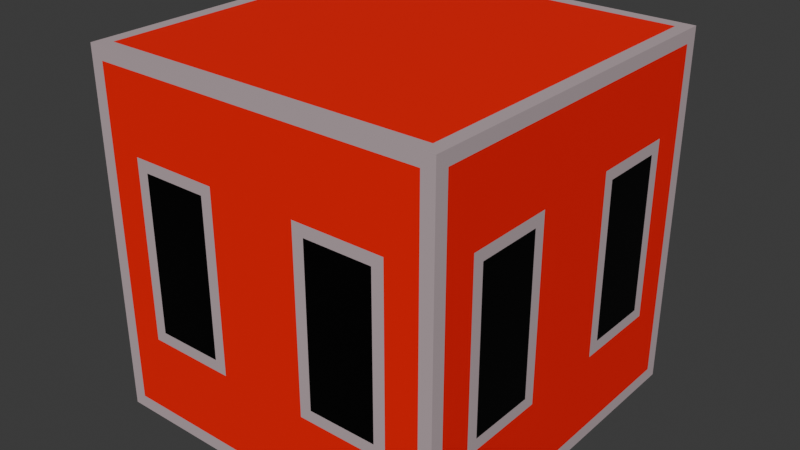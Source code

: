 # Source: building_piece.blend  (saved by Blender 4.0.36; exported with 4.5.12 LTS)
import bpy
from mathutils import Matrix  # noqa: F401  (used for matrix-valued properties, if any)

bpy.ops.wm.read_factory_settings(use_empty=True)
scene = bpy.context.scene
scene.name = 'Scene'

# ---- collections
col_collection = bpy.data.collections.new('Collection'); scene.collection.children.link(col_collection)

# ---- materials (node trees are filled in below, after node groups)
mat_glass_mat = bpy.data.materials.new('glass_mat')
mat_glass_mat.use_transparent_shadow = False
mat_frame_mat = bpy.data.materials.new('frame_mat')
mat_frame_mat.use_transparent_shadow = False
mat_main_wall_mat = bpy.data.materials.new('main_wall_mat')
mat_main_wall_mat.use_transparent_shadow = False

# ---- material node trees
mat_glass_mat.use_nodes = True; mat_glass_mat.node_tree.nodes.clear()
_N = mat_glass_mat.node_tree.nodes; _L = mat_glass_mat.node_tree.links
n0 = _N.new('ShaderNodeBsdfPrincipled'); n0.name = 'Principled BSDF'; n0.location = (10, 300)
n0.inputs[0].default_value = (0.0, 0.0, 0.0, 1.0)
n0.inputs[1].default_value = 0.622
n0.inputs[3].default_value = 1.45
n1 = _N.new('ShaderNodeOutputMaterial'); n1.name = 'Material Output'; n1.location = (300, 300)
_L.new(n0.outputs[0], n1.inputs[0])
n1.is_active_output = True
mat_frame_mat.use_nodes = True; mat_frame_mat.node_tree.nodes.clear()
_N = mat_frame_mat.node_tree.nodes; _L = mat_frame_mat.node_tree.links
n0 = _N.new('ShaderNodeBsdfPrincipled'); n0.name = 'Principled BSDF'; n0.location = (10, 300)
n0.inputs[0].default_value = (0.5314, 0.4267, 0.45, 1.0)
n0.inputs[3].default_value = 1.45
n1 = _N.new('ShaderNodeOutputMaterial'); n1.name = 'Material Output'; n1.location = (300, 300)
_L.new(n0.outputs[0], n1.inputs[0])
n1.is_active_output = True
mat_main_wall_mat.use_nodes = True; mat_main_wall_mat.node_tree.nodes.clear()
_N = mat_main_wall_mat.node_tree.nodes; _L = mat_main_wall_mat.node_tree.links
n0 = _N.new('ShaderNodeBsdfPrincipled'); n0.name = 'Principled BSDF'; n0.location = (10, 300)
n0.inputs[0].default_value = (1.0, 0.002625, 0.0, 1.0)
n0.inputs[3].default_value = 1.45
n1 = _N.new('ShaderNodeOutputMaterial'); n1.name = 'Material Output'; n1.location = (300, 300)
_L.new(n0.outputs[0], n1.inputs[0])
n1.is_active_output = True

# ---- world
world_world = bpy.data.worlds.new('World'); scene.world = world_world
world_world.use_nodes = True; world_world.node_tree.nodes.clear()
_N = world_world.node_tree.nodes; _L = world_world.node_tree.links
n0 = _N.new('ShaderNodeOutputWorld'); n0.name = 'World Output'; n0.location = (300, 300)
n1 = _N.new('ShaderNodeBackground'); n1.name = 'Background'; n1.location = (10, 300)
n1.inputs[0].default_value = (0.05088, 0.05088, 0.05088, 1.0)
_L.new(n1.outputs[0], n0.inputs[0])
n0.is_active_output = True
world_world.color = (0.05088, 0.05088, 0.05088)
world_world.use_sun_shadow = False
world_world.sun_shadow_jitter_overblur = 0.0

# ---- meshes
me_cube_001 = bpy.data.meshes.new('Cube.001')
me_cube_001.from_pydata([(-0.25, -0.5, 1.523e-09), (0.25, -0.5, 1.523e-09), (0.5, -0.25, 1.523e-09), (0.5, 0.25, 1.523e-09), (0.25, 0.5, 1.523e-09), (-0.25, 0.5, 1.523e-09), (-0.5, 0.25, 1.523e-09), (-0.5, -0.25, 1.523e-09), (-0.5, -0.25, 0.218), (-0.5, -0.25, -0.218), (-0.5, 0.25, -0.218), (-0.25, 0.5, 0.218), (-0.25, 0.5, -0.218), (0.25, 0.5, -0.218), (0.5, 0.25, 0.218), (0.5, 0.25, -0.218), (0.5, -0.25, -0.218), (0.25, -0.5, 0.218), (0.25, -0.5, -0.218), (-0.25, -0.5, -0.218), (-0.25, -0.5, 0.218), (0.5, -0.25, 0.218), (0.25, 0.5, 0.218), (-0.5, 0.25, 0.218), (-0.343, -0.5, 1.523e-09), (0.157, -0.5, 1.523e-09), (0.5, -0.343, 1.523e-09), (0.5, 0.157, 1.523e-09), (0.343, 0.5, 1.523e-09), (-0.157, 0.5, 1.523e-09), (-0.5, 0.343, 1.523e-09), (-0.5, -0.157, 1.523e-09), (-0.5, -0.157, 0.218), (-0.5, -0.343, 0.218), (-0.5, -0.25, 0.125), (-0.5, -0.157, -0.218), (-0.5, -0.343, -0.218), (-0.5, -0.25, -0.125), (-0.5, 0.343, -0.218), (-0.5, 0.157, -0.218), (-0.5, 0.25, -0.125), (-0.157, 0.5, 0.218), (-0.343, 0.5, 0.218), (-0.25, 0.5, 0.125), (-0.157, 0.5, -0.218), (-0.343, 0.5, -0.218), (-0.25, 0.5, -0.125), (0.343, 0.5, -0.218), (0.157, 0.5, -0.218), (0.25, 0.5, -0.125), (0.5, 0.157, 0.218), (0.5, 0.343, 0.218), (0.5, 0.25, 0.125), (0.5, 0.157, -0.218), (0.5, 0.343, -0.218), (0.5, 0.25, -0.125), (0.5, -0.343, -0.218), (0.5, -0.157, -0.218), (0.5, -0.25, -0.125), (0.157, -0.5, 0.218), (0.343, -0.5, 0.218), (0.25, -0.5, 0.125), (0.157, -0.5, -0.218), (0.343, -0.5, -0.218), (0.25, -0.5, -0.125), (-0.343, -0.5, -0.218), (-0.157, -0.5, -0.218), (-0.25, -0.5, -0.125), (-0.343, -0.5, 0.218), (-0.157, -0.5, 0.218), (-0.25, -0.5, 0.125), (0.5, -0.343, 0.218), (0.5, -0.157, 0.218), (0.5, -0.25, 0.125), (0.343, 0.5, 0.218), (0.157, 0.5, 0.218), (0.25, 0.5, 0.125), (-0.5, 0.343, 0.218), (-0.5, 0.157, 0.218), (-0.5, 0.25, 0.125), (-0.5, 0.343, 0.125), (0.343, 0.5, 0.125), (0.5, -0.343, 0.125), (-0.343, -0.5, 0.125), (0.157, -0.5, 0.125), (0.5, 0.157, 0.125), (-0.157, 0.5, 0.125), (-0.5, -0.157, 0.125), (-0.5, -0.157, -0.125), (-0.5, 0.343, -0.125), (-0.157, 0.5, -0.125), (0.343, 0.5, -0.125), (0.5, 0.157, -0.125), (0.5, -0.343, -0.125), (0.157, -0.5, -0.125), (-0.343, -0.5, -0.125), (-0.5, 0.157, 0.125), (-0.5, 0.157, 1.523e-09), (0.157, 0.5, 0.125), (0.157, 0.5, 1.523e-09), (0.5, -0.157, 0.125), (0.5, -0.157, 1.523e-09), (-0.157, -0.5, 0.125), (-0.157, -0.5, 1.523e-09), (-0.157, -0.5, -0.125), (0.343, -0.5, -0.125), (0.343, -0.5, 1.523e-09), (0.343, -0.5, 0.125), (0.5, -0.157, -0.125), (0.5, 0.343, -0.125), (0.5, 0.343, 1.523e-09), (0.5, 0.343, 0.125), (0.157, 0.5, -0.125), (-0.343, 0.5, -0.125), (-0.343, 0.5, 1.523e-09), (-0.343, 0.5, 0.125), (-0.5, 0.157, -0.125), (-0.5, -0.343, -0.125), (-0.5, -0.343, 1.523e-09), (-0.5, -0.343, 0.125)], [], [(119, 33, 8, 34), (117, 118, 7, 37), (116, 97, 6, 40), (115, 42, 11, 43), (113, 114, 5, 46), (112, 99, 4, 49), (111, 51, 14, 52), (109, 110, 3, 55), (108, 101, 2, 58), (107, 60, 17, 61), (105, 106, 1, 64), (104, 103, 0, 67), (102, 69, 20, 70), (100, 72, 21, 73), (98, 75, 22, 76), (96, 78, 23, 79), (97, 96, 79, 6), (6, 79, 80, 30), (79, 23, 77, 80), (99, 98, 76, 4), (4, 76, 81, 28), (76, 22, 74, 81), (101, 100, 73, 2), (2, 73, 82, 26), (73, 21, 71, 82), (103, 102, 70, 0), (0, 70, 83, 24), (70, 20, 68, 83), (66, 104, 67, 19), (63, 105, 64, 18), (106, 107, 61, 1), (1, 61, 84, 25), (61, 17, 59, 84), (57, 108, 58, 16), (54, 109, 55, 15), (110, 111, 52, 3), (3, 52, 85, 27), (52, 14, 50, 85), (48, 112, 49, 13), (45, 113, 46, 12), (114, 115, 43, 5), (5, 43, 86, 29), (43, 11, 41, 86), (39, 116, 40, 10), (36, 117, 37, 9), (118, 119, 34, 7), (7, 34, 87, 31), (34, 8, 32, 87), (9, 37, 88, 35), (37, 7, 31, 88), (10, 40, 89, 38), (40, 6, 30, 89), (12, 46, 90, 44), (46, 5, 29, 90), (13, 49, 91, 47), (49, 4, 28, 91), (15, 55, 92, 53), (55, 3, 27, 92), (16, 58, 93, 56), (58, 2, 26, 93), (18, 64, 94, 62), (64, 1, 25, 94), (19, 67, 95, 65), (67, 0, 24, 95)])
_uv = me_cube_001.uv_layers.new(name='UVMap')
_uv.uv.foreach_set('vector', [0.5312, 0.03926, 0.5545, 0.03926, 0.5545, 0.0625, 0.5312, 0.0625, 0.4688, 0.03926, 0.5, 0.03926, 0.5, 0.0625, 0.4688, 0.0625, 0.4688, 0.1643, 0.5, 0.1643, 0.5, 0.1875, 0.4688, 0.1875, 0.5312, 0.2893, 0.5545, 0.2893, 0.5545, 0.3125, 0.5312, 0.3125, 0.4688, 0.2893, 0.5, 0.2893, 0.5, 0.3125, 0.4688, 0.3125, 0.4688, 0.4143, 0.5, 0.4143, 0.5, 0.4375, 0.4688, 0.4375, 0.5312, 0.5393, 0.5545, 0.5393, 0.5545, 0.5625, 0.5312, 0.5625, 0.4688, 0.5393, 0.5, 0.5393, 0.5, 0.5625, 0.4688, 0.5625, 0.4688, 0.6643, 0.5, 0.6643, 0.5, 0.6875, 0.4688, 0.6875, 0.5312, 0.7893, 0.5545, 0.7893, 0.5545, 0.8125, 0.5312, 0.8125, 0.4688, 0.7893, 0.5, 0.7893, 0.5, 0.8125, 0.4688, 0.8125, 0.4688, 0.9143, 0.5, 0.9143, 0.5, 0.9375, 0.4688, 0.9375, 0.5312, 0.9143, 0.5545, 0.9143, 0.5545, 0.9375, 0.5312, 0.9375, 0.5312, 0.6643, 0.5545, 0.6643, 0.5545, 0.6875, 0.5312, 0.6875, 0.5312, 0.4143, 0.5545, 0.4143, 0.5545, 0.4375, 0.5312, 0.4375, 0.5312, 0.1643, 0.5545, 0.1643, 0.5545, 0.1875, 0.5312, 0.1875, 0.5, 0.1643, 0.5312, 0.1643, 0.5312, 0.1875, 0.5, 0.1875, 0.5, 0.1875, 0.5312, 0.1875, 0.5312, 0.2107, 0.5, 0.2107, 0.5312, 0.1875, 0.5545, 0.1875, 0.5545, 0.2107, 0.5312, 0.2107, 0.5, 0.4143, 0.5312, 0.4143, 0.5312, 0.4375, 0.5, 0.4375, 0.5, 0.4375, 0.5312, 0.4375, 0.5312, 0.4607, 0.5, 0.4607, 0.5312, 0.4375, 0.5545, 0.4375, 0.5545, 0.4607, 0.5312, 0.4607, 0.5, 0.6643, 0.5312, 0.6643, 0.5312, 0.6875, 0.5, 0.6875, 0.5, 0.6875, 0.5312, 0.6875, 0.5312, 0.7107, 0.5, 0.7107, 0.5312, 0.6875, 0.5545, 0.6875, 0.5545, 0.7107, 0.5312, 0.7107, 0.5, 0.9143, 0.5312, 0.9143, 0.5312, 0.9375, 0.5, 0.9375, 0.5, 0.9375, 0.5312, 0.9375, 0.5312, 0.9607, 0.5, 0.9607, 0.5312, 0.9375, 0.5545, 0.9375, 0.5545, 0.9607, 0.5312, 0.9607, 0.4455, 0.9143, 0.4688, 0.9143, 0.4688, 0.9375, 0.4455, 0.9375, 0.4455, 0.7893, 0.4688, 0.7893, 0.4688, 0.8125, 0.4455, 0.8125, 0.5, 0.7893, 0.5312, 0.7893, 0.5312, 0.8125, 0.5, 0.8125, 0.5, 0.8125, 0.5312, 0.8125, 0.5312, 0.8357, 0.5, 0.8357, 0.5312, 0.8125, 0.5545, 0.8125, 0.5545, 0.8357, 0.5312, 0.8357, 0.4455, 0.6643, 0.4688, 0.6643, 0.4688, 0.6875, 0.4455, 0.6875, 0.4455, 0.5393, 0.4688, 0.5393, 0.4688, 0.5625, 0.4455, 0.5625, 0.5, 0.5393, 0.5312, 0.5393, 0.5312, 0.5625, 0.5, 0.5625, 0.5, 0.5625, 0.5312, 0.5625, 0.5312, 0.5857, 0.5, 0.5857, 0.5312, 0.5625, 0.5545, 0.5625, 0.5545, 0.5857, 0.5312, 0.5857, 0.4455, 0.4143, 0.4688, 0.4143, 0.4688, 0.4375, 0.4455, 0.4375, 0.4455, 0.2893, 0.4688, 0.2893, 0.4688, 0.3125, 0.4455, 0.3125, 0.5, 0.2893, 0.5312, 0.2893, 0.5312, 0.3125, 0.5, 0.3125, 0.5, 0.3125, 0.5312, 0.3125, 0.5312, 0.3357, 0.5, 0.3357, 0.5312, 0.3125, 0.5545, 0.3125, 0.5545, 0.3357, 0.5312, 0.3357, 0.4455, 0.1643, 0.4688, 0.1643, 0.4688, 0.1875, 0.4455, 0.1875, 0.4455, 0.03926, 0.4688, 0.03926, 0.4688, 0.0625, 0.4455, 0.0625, 0.5, 0.03926, 0.5312, 0.03926, 0.5312, 0.0625, 0.5, 0.0625, 0.5, 0.0625, 0.5312, 0.0625, 0.5312, 0.08574, 0.5, 0.08574, 0.5312, 0.0625, 0.5545, 0.0625, 0.5545, 0.08574, 0.5312, 0.08574, 0.4455, 0.0625, 0.4688, 0.0625, 0.4688, 0.08574, 0.4455, 0.08574, 0.4688, 0.0625, 0.5, 0.0625, 0.5, 0.08574, 0.4688, 0.08574, 0.4455, 0.1875, 0.4688, 0.1875, 0.4688, 0.2107, 0.4455, 0.2107, 0.4688, 0.1875, 0.5, 0.1875, 0.5, 0.2107, 0.4688, 0.2107, 0.4455, 0.3125, 0.4688, 0.3125, 0.4688, 0.3357, 0.4455, 0.3357, 0.4688, 0.3125, 0.5, 0.3125, 0.5, 0.3357, 0.4688, 0.3357, 0.4455, 0.4375, 0.4688, 0.4375, 0.4688, 0.4607, 0.4455, 0.4607, 0.4688, 0.4375, 0.5, 0.4375, 0.5, 0.4607, 0.4688, 0.4607, 0.4455, 0.5625, 0.4688, 0.5625, 0.4688, 0.5857, 0.4455, 0.5857, 0.4688, 0.5625, 0.5, 0.5625, 0.5, 0.5857, 0.4688, 0.5857, 0.4455, 0.6875, 0.4688, 0.6875, 0.4688, 0.7107, 0.4455, 0.7107, 0.4688, 0.6875, 0.5, 0.6875, 0.5, 0.7107, 0.4688, 0.7107, 0.4455, 0.8125, 0.4688, 0.8125, 0.4688, 0.8357, 0.4455, 0.8357, 0.4688, 0.8125, 0.5, 0.8125, 0.5, 0.8357, 0.4688, 0.8357, 0.4455, 0.9375, 0.4688, 0.9375, 0.4688, 0.9607, 0.4455, 0.9607, 0.4688, 0.9375, 0.5, 0.9375, 0.5, 0.9607, 0.4688, 0.9607])
me_cube_001.materials.append(mat_glass_mat)
me_cube_001.update()
me_cube_002 = bpy.data.meshes.new('Cube.002')
me_cube_002.from_pydata([(-0.5, -0.5, -0.5), (-0.5, -0.5, 0.5), (-0.5, 0.5, -0.5), (-0.5, 0.5, 0.5), (0.5, -0.5, -0.5), (0.5, -0.5, 0.5), (0.5, 0.5, -0.5), (0.5, 0.5, 0.5), (-0.5, -7.617e-10, -0.5), (-0.5, -0.5, 1.523e-09), (-0.5, -7.617e-10, 0.5), (-0.5, 0.5, 1.523e-09), (0.0, 0.5, -0.5), (0.0, 0.5, 0.5), (0.5, 0.5, 1.523e-09), (0.5, -7.617e-10, -0.5), (0.5, -7.617e-10, 0.5), (0.5, -0.5, 1.523e-09), (0.0, -0.5, -0.5), (0.0, -0.5, 0.5), (-0.5, -0.25, -0.5), (-0.5, -0.5, 0.25), (-0.5, 0.25, 0.5), (-0.5, 0.5, -0.25), (-0.25, 0.5, -0.5), (0.25, 0.5, 0.5), (0.5, 0.5, -0.25), (0.5, 0.25, -0.5), (0.5, -0.25, 0.5), (0.5, -0.5, -0.25), (0.25, -0.5, -0.5), (-0.25, -0.5, 0.5), (-0.5, 0.25, -0.5), (-0.5, -0.5, -0.25), (-0.5, -0.25, 0.5), (-0.5, 0.5, 0.25), (0.25, 0.5, -0.5), (-0.25, 0.5, 0.5), (0.5, 0.5, 0.25), (0.5, -0.25, -0.5), (0.5, 0.25, 0.5), (0.5, -0.5, 0.25), (-0.25, -0.5, -0.5), (0.25, -0.5, 0.5), (-0.5, -0.25, 0.218), (-0.5, -0.25, -0.218), (-0.5, 0.25, -0.218), (-0.25, 0.5, 0.218), (-0.25, 0.5, -0.218), (0.25, 0.5, -0.218), (0.5, 0.25, 0.218), (0.5, 0.25, -0.218), (0.5, -0.25, -0.218), (0.25, -0.5, 0.218), (0.25, -0.5, -0.218), (-0.25, -0.5, -0.218), (-0.25, -0.5, 0.218), (0.5, -0.25, 0.218), (0.25, 0.5, 0.218), (-0.5, 0.25, 0.218), (-0.5, -0.375, -0.5), (-0.5, -0.5, 0.375), (-0.5, 0.375, 0.5), (-0.5, 0.5, -0.375), (-0.375, 0.5, -0.5), (0.375, 0.5, 0.5), (0.5, 0.5, -0.375), (0.5, 0.375, -0.5), (0.5, -0.375, 0.5), (0.5, -0.5, -0.375), (0.375, -0.5, -0.5), (-0.375, -0.5, 0.5), (-0.5, 0.125, -0.5), (-0.5, -0.5, -0.125), (-0.5, -0.125, 0.5), (-0.5, 0.5, 0.125), (0.125, 0.5, -0.5), (-0.125, 0.5, 0.5), (0.5, 0.5, 0.125), (0.5, -0.125, -0.5), (0.5, 0.125, 0.5), (0.5, -0.5, 0.125), (-0.125, -0.5, -0.5), (0.125, -0.5, 0.5), (-0.343, -0.5, 1.523e-09), (0.157, -0.5, 1.523e-09), (0.5, -0.343, 1.523e-09), (0.5, 0.157, 1.523e-09), (0.343, 0.5, 1.523e-09), (-0.157, 0.5, 1.523e-09), (-0.5, 0.343, 1.523e-09), (-0.5, -0.157, 1.523e-09), (-0.5, -0.125, -0.5), (-0.5, -0.5, 0.125), (-0.5, 0.125, 0.5), (-0.5, 0.5, -0.125), (-0.125, 0.5, -0.5), (0.125, 0.5, 0.5), (0.5, 0.5, -0.125), (0.5, 0.125, -0.5), (0.5, -0.125, 0.5), (0.5, -0.5, -0.125), (0.125, -0.5, -0.5), (-0.125, -0.5, 0.5), (-0.5, 0.375, -0.5), (-0.5, -0.5, -0.375), (-0.5, -0.375, 0.5), (-0.5, 0.5, 0.375), (0.375, 0.5, -0.5), (-0.375, 0.5, 0.5), (0.5, 0.5, 0.375), (0.5, -0.375, -0.5), (0.5, 0.375, 0.5), (0.5, -0.5, 0.375), (-0.375, -0.5, -0.5), (0.375, -0.5, 0.5), (0.0, 0.4637, 0.5), (-0.4637, -7.617e-10, 0.5), (0.0, 0.4637, -0.5), (0.4637, -7.617e-10, -0.5), (-0.125, -0.5, 1.523e-09), (0.375, -0.5, 1.523e-09), (0.0, -0.5, 0.4637), (0.5, -0.125, 1.523e-09), (0.5, 0.375, 1.523e-09), (0.5, -7.617e-10, 0.4637), (0.125, 0.5, 1.523e-09), (-0.375, 0.5, 1.523e-09), (0.0, 0.5, 0.4637), (-0.5, 0.125, 1.523e-09), (-0.5, -0.375, 1.523e-09), (-0.5, -7.617e-10, 0.4637), (-0.5, -0.157, 0.218), (-0.5, -0.343, 0.218), (-0.5, -0.25, 0.4637), (-0.5, -0.157, -0.218), (-0.5, -0.343, -0.218), (-0.5, 0.343, -0.218), (-0.5, 0.157, -0.218), (-0.157, 0.5, 0.218), (-0.343, 0.5, 0.218), (-0.25, 0.5, 0.4637), (-0.157, 0.5, -0.218), (-0.343, 0.5, -0.218), (0.343, 0.5, -0.218), (0.157, 0.5, -0.218), (0.5, 0.157, 0.218), (0.5, 0.343, 0.218), (0.5, 0.25, 0.4637), (0.5, 0.157, -0.218), (0.5, 0.343, -0.218), (0.5, -0.343, -0.218), (0.5, -0.157, -0.218), (0.157, -0.5, 0.218), (0.343, -0.5, 0.218), (0.25, -0.5, 0.4637), (0.157, -0.5, -0.218), (0.343, -0.5, -0.218), (-0.343, -0.5, -0.218), (-0.157, -0.5, -0.218), (0.25, 0.4637, -0.5), (0.4637, 0.25, -0.5), (-0.25, 0.4637, -0.5), (-0.25, 0.4637, 0.5), (-0.4637, 0.25, 0.5), (0.25, 0.4637, 0.5), (-0.4637, -0.25, 0.5), (0.4637, -0.25, -0.5), (-0.343, -0.5, 0.218), (-0.157, -0.5, 0.218), (-0.25, -0.5, 0.4637), (0.5, -0.343, 0.218), (0.5, -0.157, 0.218), (0.5, -0.25, 0.4637), (0.343, 0.5, 0.218), (0.157, 0.5, 0.218), (0.25, 0.5, 0.4637), (-0.5, 0.343, 0.218), (-0.5, 0.157, 0.218), (-0.5, 0.25, 0.4637), (-0.5, 0.125, 0.4637), (-0.5, 0.125, 0.125), (-0.5, 0.343, 0.125), (0.125, 0.5, 0.4637), (0.125, 0.5, 0.125), (0.343, 0.5, 0.125), (0.5, -0.125, 0.4637), (0.5, -0.125, 0.125), (0.5, -0.343, 0.125), (-0.125, -0.5, 0.4637), (-0.125, -0.5, 0.125), (-0.343, -0.5, 0.125), (0.4637, -0.125, -0.5), (-0.4637, -0.125, 0.5), (0.4637, -0.125, 0.5), (0.125, 0.4637, 0.5), (0.4637, 0.4637, 0.5), (0.4637, 0.125, 0.5), (-0.4637, 0.4637, 0.5), (-0.125, 0.4637, 0.5), (-0.4637, -0.125, -0.5), (-0.125, 0.4637, -0.5), (-0.4637, 0.4637, -0.5), (-0.4637, 0.125, -0.5), (0.4637, 0.4637, -0.5), (0.125, 0.4637, -0.5), (-0.125, -0.5, -0.125), (-0.125, -0.5, -0.4637), (0.375, -0.5, -0.125), (0.4637, -0.5, -0.4637), (0.125, -0.5, -0.4637), (0.4637, -0.5, 0.4637), (0.375, -0.5, 0.125), (0.157, -0.5, 0.125), (0.5, -0.125, -0.125), (0.5, -0.125, -0.4637), (0.5, 0.375, -0.125), (0.5, 0.4637, -0.4637), (0.5, 0.125, -0.4637), (0.5, 0.4637, 0.4637), (0.5, 0.375, 0.125), (0.5, 0.157, 0.125), (0.125, 0.5, -0.125), (0.125, 0.5, -0.4637), (-0.375, 0.5, -0.125), (-0.4637, 0.5, -0.4637), (-0.125, 0.5, -0.4637), (-0.4637, 0.5, 0.4637), (-0.375, 0.5, 0.125), (-0.157, 0.5, 0.125), (-0.5, 0.125, -0.125), (-0.5, 0.125, -0.4637), (-0.5, -0.375, -0.125), (-0.5, -0.4637, -0.4637), (-0.5, -0.125, -0.4637), (-0.5, -0.4637, 0.4637), (-0.5, -0.375, 0.125), (-0.5, -0.157, 0.125), (-0.5, -0.125, 0.4637), (-0.5, -0.157, -0.125), (-0.5, 0.343, -0.125), (-0.125, 0.5, 0.4637), (-0.157, 0.5, -0.125), (0.343, 0.5, -0.125), (0.5, 0.125, 0.4637), (0.5, 0.157, -0.125), (0.5, -0.343, -0.125), (0.125, -0.5, 0.4637), (0.157, -0.5, -0.125), (-0.343, -0.5, -0.125), (0.4637, 0.125, -0.5), (-0.4637, 0.125, 0.5), (-0.5, -0.4637, 0.25), (-0.5, -0.25, 0.25), (-0.5, -0.4637, -0.25), (-0.5, -0.25, -0.25), (-0.5, 0.125, -0.25), (-0.5, 0.25, -0.25), (-0.4637, 0.5, 0.25), (-0.25, 0.5, 0.25), (-0.4637, 0.5, -0.25), (-0.25, 0.5, -0.25), (0.125, 0.5, -0.25), (0.25, 0.5, -0.25), (0.5, 0.4637, 0.25), (0.5, 0.25, 0.25), (0.5, 0.4637, -0.25), (0.5, 0.25, -0.25), (0.5, -0.125, -0.25), (0.5, -0.25, -0.25), (0.4637, -0.5, 0.25), (0.25, -0.5, 0.25), (0.4637, -0.5, -0.25), (0.25, -0.5, -0.25), (-0.125, -0.5, -0.25), (-0.25, -0.5, -0.25), (-0.125, -0.5, 0.25), (-0.25, -0.5, 0.25), (0.5, -0.125, 0.25), (0.5, -0.25, 0.25), (0.125, 0.5, 0.25), (0.25, 0.5, 0.25), (-0.5, 0.125, 0.25), (-0.5, 0.25, 0.25), (-0.5, -0.125, 0.25), (-0.5, -0.125, -0.25), (-0.5, 0.375, -0.25), (-0.125, 0.5, 0.25), (-0.125, 0.5, -0.25), (0.375, 0.5, -0.25), (0.5, 0.125, 0.25), (0.5, 0.125, -0.25), (0.5, -0.375, -0.25), (0.125, -0.5, 0.25), (0.125, -0.5, -0.25), (-0.375, -0.5, -0.25), (-0.375, -0.5, 0.25), (0.5, -0.375, 0.25), (0.375, 0.5, 0.25), (-0.5, 0.375, 0.25), (-0.5, 0.157, 0.125), (-0.5, 0.157, 1.523e-09), (-0.5, 0.375, 0.125), (-0.5, 0.375, 1.523e-09), (0.157, 0.5, 0.125), (0.157, 0.5, 1.523e-09), (0.375, 0.5, 0.125), (0.375, 0.5, 1.523e-09), (0.5, -0.157, 0.125), (0.5, -0.157, 1.523e-09), (0.5, -0.375, 0.125), (0.5, -0.375, 1.523e-09), (-0.157, -0.5, 0.125), (-0.157, -0.5, 1.523e-09), (-0.375, -0.5, 0.125), (-0.375, -0.5, 1.523e-09), (-0.157, -0.5, -0.125), (0.343, -0.5, -0.125), (0.343, -0.5, 1.523e-09), (0.343, -0.5, 0.125), (0.125, -0.5, 0.125), (0.125, -0.5, 1.523e-09), (0.5, -0.157, -0.125), (0.5, 0.343, -0.125), (0.5, 0.343, 1.523e-09), (0.5, 0.343, 0.125), (0.5, 0.125, 0.125), (0.5, 0.125, 1.523e-09), (0.157, 0.5, -0.125), (-0.343, 0.5, -0.125), (-0.343, 0.5, 1.523e-09), (-0.343, 0.5, 0.125), (-0.125, 0.5, 0.125), (-0.125, 0.5, 1.523e-09), (-0.5, 0.157, -0.125), (-0.5, -0.343, -0.125), (-0.5, -0.343, 1.523e-09), (-0.5, -0.343, 0.125), (-0.5, -0.125, 0.125), (-0.5, -0.125, 1.523e-09), (-0.5, -0.125, -0.125), (-0.5, 0.375, -0.125), (-0.125, 0.5, -0.125), (0.375, 0.5, -0.125), (0.5, 0.125, -0.125), (0.5, -0.375, -0.125), (0.125, -0.5, -0.125), (-0.375, -0.5, -0.125), (-0.5, 0.4637, 0.125), (-0.5, 0.4637, 1.523e-09), (-0.5, 0.4637, 0.25), (0.4637, 0.5, 0.125), (0.4637, 0.5, 1.523e-09), (0.4637, 0.5, 0.25), (0.5, -0.4637, 0.125), (0.5, -0.4637, 1.523e-09), (0.5, -0.4637, 0.25), (-0.4637, -0.5, 0.125), (-0.4637, -0.5, 1.523e-09), (-0.4637, -0.5, 0.25), (0.125, -0.4637, -0.5), (0.0, -0.4637, -0.5), (0.25, -0.4637, -0.5), (-0.125, -0.4637, 0.5), (0.0, -0.4637, 0.5), (-0.25, -0.4637, 0.5), (0.4637, -0.25, 0.5), (0.4637, -7.617e-10, 0.5), (0.4637, -0.4637, 0.5), (0.25, -0.4637, 0.5), (0.4637, 0.25, 0.5), (-0.4637, -0.25, -0.5), (-0.4637, -7.617e-10, -0.5), (-0.4637, -0.4637, -0.5), (-0.25, -0.4637, -0.5), (-0.4637, 0.25, -0.5), (-0.25, -0.5, -0.4637), (0.0, -0.5, -0.4637), (-0.4637, -0.5, -0.4637), (-0.4637, -0.5, -0.25), (0.4637, -0.5, -0.125), (0.375, -0.5, -0.25), (0.4637, -0.5, 1.523e-09), (0.25, -0.5, -0.4637), (0.375, -0.5, 0.25), (0.4637, -0.5, 0.125), (0.5, -0.25, -0.4637), (0.5, -7.617e-10, -0.4637), (0.5, -0.4637, -0.4637), (0.5, -0.4637, -0.25), (0.5, 0.4637, -0.125), (0.5, 0.375, -0.25), (0.5, 0.4637, 1.523e-09), (0.5, 0.25, -0.4637), (0.5, 0.375, 0.25), (0.5, 0.4637, 0.125), (0.25, 0.5, -0.4637), (0.0, 0.5, -0.4637), (0.4637, 0.5, -0.4637), (0.4637, 0.5, -0.25), (-0.4637, 0.5, -0.125), (-0.375, 0.5, -0.25), (-0.4637, 0.5, 1.523e-09), (-0.25, 0.5, -0.4637), (-0.375, 0.5, 0.25), (-0.4637, 0.5, 0.125), (-0.5, 0.25, -0.4637), (-0.5, -7.617e-10, -0.4637), (-0.5, 0.4637, -0.4637), (-0.5, 0.4637, -0.25), (-0.5, -0.4637, -0.125), (-0.5, -0.375, -0.25), (-0.5, -0.4637, 1.523e-09), (-0.5, -0.25, -0.4637), (-0.5, -0.375, 0.25), (-0.5, -0.4637, 0.125), (-0.5, 0.4637, -0.125), (0.4637, 0.5, -0.125), (0.5, -0.4637, -0.125), (-0.4637, -0.5, -0.125), (-0.125, -0.4637, -0.5), (0.125, -0.4637, 0.5), (-0.4637, -0.4637, 0.5), (0.4637, -0.4637, -0.5), (-0.4637, -0.5, 0.4637), (0.5, -0.4637, 0.4637), (0.4637, 0.5, 0.4637), (-0.5, 0.4637, 0.4637)], [], [(427, 62, 3, 107), (426, 65, 7, 110), (425, 68, 5, 113), (424, 71, 1, 61), (423, 111, 4, 70), (422, 106, 1, 71), (421, 364, 19, 83), (251, 94, 10, 117), (420, 361, 18, 82), (250, 99, 15, 119), (419, 358, 9, 73), (247, 83, 19, 122), (418, 355, 17, 101), (244, 80, 16, 125), (417, 352, 14, 98), (241, 77, 13, 128), (416, 349, 11, 95), (238, 74, 10, 131), (235, 106, 34, 134), (408, 409, 23, 63), (227, 109, 37, 141), (398, 399, 26, 66), (219, 112, 40, 148), (388, 389, 29, 69), (211, 115, 43, 155), (378, 379, 33, 105), (204, 67, 27, 161), (373, 374, 42, 114), (198, 62, 22, 164), (368, 369, 43, 115), (363, 365, 31, 103), (193, 74, 34, 166), (360, 362, 30, 102), (192, 79, 39, 167), (357, 359, 21, 93), (189, 103, 31, 170), (354, 356, 41, 81), (186, 100, 28, 173), (351, 353, 38, 78), (183, 97, 25, 176), (348, 350, 35, 75), (180, 94, 22, 179), (131, 10, 94, 180), (349, 348, 75, 11), (128, 13, 97, 183), (352, 351, 78, 14), (125, 16, 100, 186), (355, 354, 81, 17), (122, 19, 103, 189), (358, 357, 93, 9), (119, 15, 79, 192), (361, 360, 102, 18), (117, 10, 74, 193), (364, 363, 103, 19), (100, 194, 366, 28), (16, 367, 194, 100), (68, 368, 115, 5), (28, 366, 368, 68), (25, 97, 195, 165), (97, 13, 116, 195), (112, 196, 370, 40), (7, 65, 196, 112), (65, 25, 165, 196), (80, 197, 367, 16), (40, 370, 197, 80), (37, 109, 198, 163), (109, 3, 62, 198), (13, 77, 199, 116), (77, 37, 163, 199), (92, 200, 371, 20), (8, 372, 200, 92), (60, 373, 114, 0), (20, 371, 373, 60), (24, 96, 201, 162), (96, 12, 118, 201), (104, 202, 375, 32), (2, 64, 202, 104), (64, 24, 162, 202), (72, 203, 372, 8), (32, 375, 203, 72), (36, 108, 204, 160), (108, 6, 67, 204), (12, 76, 205, 118), (76, 36, 160, 205), (82, 207, 376, 42), (18, 377, 207, 82), (114, 378, 105, 0), (42, 376, 378, 114), (29, 101, 380, 272), (101, 17, 382, 380), (70, 209, 383, 30), (4, 69, 209, 70), (69, 29, 272, 209), (102, 210, 377, 18), (30, 383, 210, 102), (41, 113, 211, 270), (113, 5, 115, 211), (17, 81, 385, 382), (81, 41, 270, 385), (79, 215, 386, 39), (15, 387, 215, 79), (111, 388, 69, 4), (39, 386, 388, 111), (26, 98, 390, 266), (98, 14, 392, 390), (67, 217, 393, 27), (6, 66, 217, 67), (66, 26, 266, 217), (99, 218, 387, 15), (27, 393, 218, 99), (38, 110, 219, 264), (110, 7, 112, 219), (14, 78, 395, 392), (78, 38, 264, 395), (76, 223, 396, 36), (12, 397, 223, 76), (108, 398, 66, 6), (36, 396, 398, 108), (23, 95, 400, 260), (95, 11, 402, 400), (64, 225, 403, 24), (2, 63, 225, 64), (63, 23, 260, 225), (96, 226, 397, 12), (24, 403, 226, 96), (35, 107, 227, 258), (107, 3, 109, 227), (11, 75, 405, 402), (75, 35, 258, 405), (72, 231, 406, 32), (8, 407, 231, 72), (104, 408, 63, 2), (32, 406, 408, 104), (33, 73, 410, 254), (73, 9, 412, 410), (60, 233, 413, 20), (0, 105, 233, 60), (105, 33, 254, 233), (92, 234, 407, 8), (20, 413, 234, 92), (21, 61, 235, 252), (61, 1, 106, 235), (9, 93, 415, 412), (93, 21, 252, 415), (134, 34, 74, 238), (409, 416, 95, 23), (141, 37, 77, 241), (399, 417, 98, 26), (148, 40, 80, 244), (389, 418, 101, 29), (155, 43, 83, 247), (379, 419, 73, 33), (161, 27, 99, 250), (374, 420, 82, 42), (164, 22, 94, 251), (369, 421, 83, 43), (365, 422, 71, 31), (166, 34, 106, 422), (362, 423, 70, 30), (167, 39, 111, 423), (359, 424, 61, 21), (170, 31, 71, 424), (356, 425, 113, 41), (173, 28, 68, 425), (353, 426, 110, 38), (176, 25, 65, 426), (350, 427, 107, 35), (179, 22, 62, 427), (44, 133, 414, 253), (136, 45, 255, 411), (138, 46, 257, 256), (47, 140, 404, 259), (143, 48, 261, 401), (145, 49, 263, 262), (50, 147, 394, 265), (150, 51, 267, 391), (152, 52, 269, 268), (53, 154, 384, 271), (157, 54, 273, 381), (159, 55, 275, 274), (56, 169, 276, 277), (57, 172, 278, 279), (58, 175, 280, 281), (59, 178, 282, 283), (132, 44, 253, 284), (45, 135, 285, 255), (46, 137, 286, 257), (139, 47, 259, 287), (48, 142, 288, 261), (49, 144, 289, 263), (146, 50, 265, 290), (51, 149, 291, 267), (52, 151, 292, 269), (153, 53, 271, 293), (54, 156, 294, 273), (55, 158, 295, 275), (168, 56, 277, 296), (171, 57, 279, 297), (174, 58, 281, 298), (177, 59, 283, 299), (300, 301, 129, 181), (178, 300, 181, 282), (90, 182, 302, 303), (182, 177, 299, 302), (304, 305, 126, 184), (175, 304, 184, 280), (88, 185, 306, 307), (185, 174, 298, 306), (308, 309, 123, 187), (172, 308, 187, 278), (86, 188, 310, 311), (188, 171, 297, 310), (312, 313, 120, 190), (169, 312, 190, 276), (84, 191, 314, 315), (191, 168, 296, 314), (316, 159, 274, 206), (313, 316, 206, 120), (317, 157, 381, 208), (318, 317, 208, 121), (319, 318, 121, 212), (154, 319, 212, 384), (85, 213, 320, 321), (213, 153, 293, 320), (322, 152, 268, 214), (309, 322, 214, 123), (323, 150, 391, 216), (324, 323, 216, 124), (325, 324, 124, 220), (147, 325, 220, 394), (87, 221, 326, 327), (221, 146, 290, 326), (328, 145, 262, 222), (305, 328, 222, 126), (329, 143, 401, 224), (330, 329, 224, 127), (331, 330, 127, 228), (140, 331, 228, 404), (89, 229, 332, 333), (229, 139, 287, 332), (334, 138, 256, 230), (301, 334, 230, 129), (335, 136, 411, 232), (336, 335, 232, 130), (337, 336, 130, 236), (133, 337, 236, 414), (91, 237, 338, 339), (237, 132, 284, 338), (135, 239, 340, 285), (239, 91, 339, 340), (137, 240, 341, 286), (240, 90, 303, 341), (142, 242, 342, 288), (242, 89, 333, 342), (144, 243, 343, 289), (243, 88, 307, 343), (149, 245, 344, 291), (245, 87, 327, 344), (151, 246, 345, 292), (246, 86, 311, 345), (156, 248, 346, 294), (248, 85, 321, 346), (158, 249, 347, 295), (249, 84, 315, 347)])
_uv = me_cube_002.uv_layers.new(name='UVMap')
_uv.uv.foreach_set('vector', [0.6159, 0.2409, 0.625, 0.2188, 0.625, 0.25, 0.5938, 0.25, 0.6159, 0.4909, 0.625, 0.4688, 0.625, 0.5, 0.5938, 0.5, 0.6159, 0.7409, 0.625, 0.7188, 0.625, 0.75, 0.5938, 0.75, 0.6159, 0.9909, 0.625, 0.9688, 0.625, 1.0, 0.5938, 1.0, 0.3659, 0.7409, 0.375, 0.7188, 0.375, 0.75, 0.3438, 0.75, 0.8659, 0.7409, 0.875, 0.7188, 0.875, 0.75, 0.8438, 0.75, 0.7188, 0.7409, 0.75, 0.7409, 0.75, 0.75, 0.7188, 0.75, 0.8659, 0.5938, 0.875, 0.5938, 0.875, 0.625, 0.8659, 0.625, 0.2188, 0.7409, 0.25, 0.7409, 0.25, 0.75, 0.2188, 0.75, 0.3659, 0.5938, 0.375, 0.5938, 0.375, 0.625, 0.3659, 0.625, 0.4688, 0.9909, 0.5, 0.9909, 0.5, 1.0, 0.4688, 1.0, 0.6159, 0.8438, 0.625, 0.8438, 0.625, 0.875, 0.6159, 0.875, 0.4688, 0.7409, 0.5, 0.7409, 0.5, 0.75, 0.4688, 0.75, 0.6159, 0.5938, 0.625, 0.5938, 0.625, 0.625, 0.6159, 0.625, 0.4688, 0.4909, 0.5, 0.4909, 0.5, 0.5, 0.4688, 0.5, 0.6159, 0.3438, 0.625, 0.3438, 0.625, 0.375, 0.6159, 0.375, 0.4688, 0.2409, 0.5, 0.2409, 0.5, 0.25, 0.4688, 0.25, 0.6159, 0.09375, 0.625, 0.09375, 0.625, 0.125, 0.6159, 0.125, 0.6159, 0.009064, 0.625, 0.03125, 0.625, 0.0625, 0.6159, 0.0625, 0.3841, 0.2409, 0.4375, 0.2409, 0.4375, 0.25, 0.4062, 0.25, 0.6159, 0.2591, 0.625, 0.2812, 0.625, 0.3125, 0.6159, 0.3125, 0.3841, 0.4909, 0.4375, 0.4909, 0.4375, 0.5, 0.4062, 0.5, 0.6159, 0.5091, 0.625, 0.5312, 0.625, 0.5625, 0.6159, 0.5625, 0.3841, 0.7409, 0.4375, 0.7409, 0.4375, 0.75, 0.4062, 0.75, 0.6159, 0.7591, 0.625, 0.7812, 0.625, 0.8125, 0.6159, 0.8125, 0.3841, 0.9909, 0.4375, 0.9909, 0.4375, 1.0, 0.4062, 1.0, 0.3659, 0.5091, 0.375, 0.5312, 0.375, 0.5625, 0.3659, 0.5625, 0.1341, 0.7409, 0.1875, 0.7409, 0.1875, 0.75, 0.1562, 0.75, 0.8659, 0.5091, 0.875, 0.5312, 0.875, 0.5625, 0.8659, 0.5625, 0.6341, 0.7409, 0.6875, 0.7409, 0.6875, 0.75, 0.6562, 0.75, 0.7812, 0.7409, 0.8125, 0.7409, 0.8125, 0.75, 0.7812, 0.75, 0.8659, 0.6562, 0.875, 0.6562, 0.875, 0.6875, 0.8659, 0.6875, 0.2812, 0.7409, 0.3125, 0.7409, 0.3125, 0.75, 0.2812, 0.75, 0.3659, 0.6562, 0.375, 0.6562, 0.375, 0.6875, 0.3659, 0.6875, 0.5312, 0.9909, 0.5625, 0.9909, 0.5625, 1.0, 0.5312, 1.0, 0.6159, 0.9062, 0.625, 0.9062, 0.625, 0.9375, 0.6159, 0.9375, 0.5312, 0.7409, 0.5625, 0.7409, 0.5625, 0.75, 0.5312, 0.75, 0.6159, 0.6562, 0.625, 0.6562, 0.625, 0.6875, 0.6159, 0.6875, 0.5312, 0.4909, 0.5625, 0.4909, 0.5625, 0.5, 0.5312, 0.5, 0.6159, 0.4062, 0.625, 0.4062, 0.625, 0.4375, 0.6159, 0.4375, 0.5312, 0.2409, 0.5625, 0.2409, 0.5625, 0.25, 0.5312, 0.25, 0.6159, 0.1562, 0.625, 0.1562, 0.625, 0.1875, 0.6159, 0.1875, 0.6159, 0.125, 0.625, 0.125, 0.625, 0.1562, 0.6159, 0.1562, 0.5, 0.2409, 0.5312, 0.2409, 0.5312, 0.25, 0.5, 0.25, 0.6159, 0.375, 0.625, 0.375, 0.625, 0.4062, 0.6159, 0.4062, 0.5, 0.4909, 0.5312, 0.4909, 0.5312, 0.5, 0.5, 0.5, 0.6159, 0.625, 0.625, 0.625, 0.625, 0.6562, 0.6159, 0.6562, 0.5, 0.7409, 0.5312, 0.7409, 0.5312, 0.75, 0.5, 0.75, 0.6159, 0.875, 0.625, 0.875, 0.625, 0.9062, 0.6159, 0.9062, 0.5, 0.9909, 0.5312, 0.9909, 0.5312, 1.0, 0.5, 1.0, 0.3659, 0.625, 0.375, 0.625, 0.375, 0.6562, 0.3659, 0.6562, 0.25, 0.7409, 0.2812, 0.7409, 0.2812, 0.75, 0.25, 0.75, 0.8659, 0.625, 0.875, 0.625, 0.875, 0.6562, 0.8659, 0.6562, 0.75, 0.7409, 0.7812, 0.7409, 0.7812, 0.75, 0.75, 0.75, 0.625, 0.6562, 0.6341, 0.6562, 0.6341, 0.6875, 0.625, 0.6875, 0.625, 0.625, 0.6341, 0.625, 0.6341, 0.6562, 0.625, 0.6562, 0.625, 0.7188, 0.6341, 0.7409, 0.6562, 0.75, 0.625, 0.75, 0.625, 0.6875, 0.6341, 0.6875, 0.6341, 0.7409, 0.625, 0.7188, 0.6875, 0.5, 0.7188, 0.5, 0.7188, 0.5091, 0.6875, 0.5091, 0.7188, 0.5, 0.75, 0.5, 0.75, 0.5091, 0.7188, 0.5091, 0.625, 0.5312, 0.6341, 0.5091, 0.6341, 0.5625, 0.625, 0.5625, 0.625, 0.5, 0.6562, 0.5, 0.6341, 0.5091, 0.625, 0.5312, 0.6562, 0.5, 0.6875, 0.5, 0.6875, 0.5091, 0.6341, 0.5091, 0.625, 0.5938, 0.6341, 0.5938, 0.6341, 0.625, 0.625, 0.625, 0.625, 0.5625, 0.6341, 0.5625, 0.6341, 0.5938, 0.625, 0.5938, 0.8125, 0.5, 0.8438, 0.5, 0.8659, 0.5091, 0.8125, 0.5091, 0.8438, 0.5, 0.875, 0.5, 0.875, 0.5312, 0.8659, 0.5091, 0.75, 0.5, 0.7812, 0.5, 0.7812, 0.5091, 0.75, 0.5091, 0.7812, 0.5, 0.8125, 0.5, 0.8125, 0.5091, 0.7812, 0.5091, 0.125, 0.6562, 0.1341, 0.6562, 0.1341, 0.6875, 0.125, 0.6875, 0.125, 0.625, 0.1341, 0.625, 0.1341, 0.6562, 0.125, 0.6562, 0.125, 0.7188, 0.1341, 0.7409, 0.1562, 0.75, 0.125, 0.75, 0.125, 0.6875, 0.1341, 0.6875, 0.1341, 0.7409, 0.125, 0.7188, 0.1875, 0.5, 0.2188, 0.5, 0.2188, 0.5091, 0.1875, 0.5091, 0.2188, 0.5, 0.25, 0.5, 0.25, 0.5091, 0.2188, 0.5091, 0.125, 0.5312, 0.1341, 0.5091, 0.1341, 0.5625, 0.125, 0.5625, 0.125, 0.5, 0.1562, 0.5, 0.1341, 0.5091, 0.125, 0.5312, 0.1562, 0.5, 0.1875, 0.5, 0.1875, 0.5091, 0.1341, 0.5091, 0.125, 0.5938, 0.1341, 0.5938, 0.1341, 0.625, 0.125, 0.625, 0.125, 0.5625, 0.1341, 0.5625, 0.1341, 0.5938, 0.125, 0.5938, 0.3125, 0.5, 0.3438, 0.5, 0.3659, 0.5091, 0.3125, 0.5091, 0.3438, 0.5, 0.375, 0.5, 0.375, 0.5312, 0.3659, 0.5091, 0.25, 0.5, 0.2812, 0.5, 0.2812, 0.5091, 0.25, 0.5091, 0.2812, 0.5, 0.3125, 0.5, 0.3125, 0.5091, 0.2812, 0.5091, 0.375, 0.9062, 0.3841, 0.9062, 0.3841, 0.9375, 0.375, 0.9375, 0.375, 0.875, 0.3841, 0.875, 0.3841, 0.9062, 0.375, 0.9062, 0.375, 0.9688, 0.3841, 0.9909, 0.4062, 1.0, 0.375, 1.0, 0.375, 0.9375, 0.3841, 0.9375, 0.3841, 0.9909, 0.375, 0.9688, 0.4375, 0.75, 0.4688, 0.75, 0.4688, 0.7591, 0.4375, 0.7591, 0.4688, 0.75, 0.5, 0.75, 0.5, 0.7591, 0.4688, 0.7591, 0.375, 0.7812, 0.3841, 0.7591, 0.3841, 0.8125, 0.375, 0.8125, 0.375, 0.75, 0.4062, 0.75, 0.3841, 0.7591, 0.375, 0.7812, 0.4062, 0.75, 0.4375, 0.75, 0.4375, 0.7591, 0.3841, 0.7591, 0.375, 0.8438, 0.3841, 0.8438, 0.3841, 0.875, 0.375, 0.875, 0.375, 0.8125, 0.3841, 0.8125, 0.3841, 0.8438, 0.375, 0.8438, 0.5625, 0.75, 0.5938, 0.75, 0.6159, 0.7591, 0.5625, 0.7591, 0.5938, 0.75, 0.625, 0.75, 0.625, 0.7812, 0.6159, 0.7591, 0.5, 0.75, 0.5312, 0.75, 0.5312, 0.7591, 0.5, 0.7591, 0.5312, 0.75, 0.5625, 0.75, 0.5625, 0.7591, 0.5312, 0.7591, 0.375, 0.6562, 0.3841, 0.6562, 0.3841, 0.6875, 0.375, 0.6875, 0.375, 0.625, 0.3841, 0.625, 0.3841, 0.6562, 0.375, 0.6562, 0.375, 0.7188, 0.3841, 0.7409, 0.4062, 0.75, 0.375, 0.75, 0.375, 0.6875, 0.3841, 0.6875, 0.3841, 0.7409, 0.375, 0.7188, 0.4375, 0.5, 0.4688, 0.5, 0.4688, 0.5091, 0.4375, 0.5091, 0.4688, 0.5, 0.5, 0.5, 0.5, 0.5091, 0.4688, 0.5091, 0.375, 0.5312, 0.3841, 0.5091, 0.3841, 0.5625, 0.375, 0.5625, 0.375, 0.5, 0.4062, 0.5, 0.3841, 0.5091, 0.375, 0.5312, 0.4062, 0.5, 0.4375, 0.5, 0.4375, 0.5091, 0.3841, 0.5091, 0.375, 0.5938, 0.3841, 0.5938, 0.3841, 0.625, 0.375, 0.625, 0.375, 0.5625, 0.3841, 0.5625, 0.3841, 0.5938, 0.375, 0.5938, 0.5625, 0.5, 0.5938, 0.5, 0.6159, 0.5091, 0.5625, 0.5091, 0.5938, 0.5, 0.625, 0.5, 0.625, 0.5312, 0.6159, 0.5091, 0.5, 0.5, 0.5312, 0.5, 0.5312, 0.5091, 0.5, 0.5091, 0.5312, 0.5, 0.5625, 0.5, 0.5625, 0.5091, 0.5312, 0.5091, 0.375, 0.4062, 0.3841, 0.4062, 0.3841, 0.4375, 0.375, 0.4375, 0.375, 0.375, 0.3841, 0.375, 0.3841, 0.4062, 0.375, 0.4062, 0.375, 0.4688, 0.3841, 0.4909, 0.4062, 0.5, 0.375, 0.5, 0.375, 0.4375, 0.3841, 0.4375, 0.3841, 0.4909, 0.375, 0.4688, 0.4375, 0.25, 0.4688, 0.25, 0.4688, 0.2591, 0.4375, 0.2591, 0.4688, 0.25, 0.5, 0.25, 0.5, 0.2591, 0.4688, 0.2591, 0.375, 0.2812, 0.3841, 0.2591, 0.3841, 0.3125, 0.375, 0.3125, 0.375, 0.25, 0.4062, 0.25, 0.3841, 0.2591, 0.375, 0.2812, 0.4062, 0.25, 0.4375, 0.25, 0.4375, 0.2591, 0.3841, 0.2591, 0.375, 0.3438, 0.3841, 0.3438, 0.3841, 0.375, 0.375, 0.375, 0.375, 0.3125, 0.3841, 0.3125, 0.3841, 0.3438, 0.375, 0.3438, 0.5625, 0.25, 0.5938, 0.25, 0.6159, 0.2591, 0.5625, 0.2591, 0.5938, 0.25, 0.625, 0.25, 0.625, 0.2812, 0.6159, 0.2591, 0.5, 0.25, 0.5312, 0.25, 0.5312, 0.2591, 0.5, 0.2591, 0.5312, 0.25, 0.5625, 0.25, 0.5625, 0.2591, 0.5312, 0.2591, 0.375, 0.1562, 0.3841, 0.1562, 0.3841, 0.1875, 0.375, 0.1875, 0.375, 0.125, 0.3841, 0.125, 0.3841, 0.1562, 0.375, 0.1562, 0.375, 0.2188, 0.3841, 0.2409, 0.4062, 0.25, 0.375, 0.25, 0.375, 0.1875, 0.3841, 0.1875, 0.3841, 0.2409, 0.375, 0.2188, 0.4375, 0.0, 0.4688, 0.0, 0.4688, 0.009064, 0.4375, 0.009064, 0.4688, 0.0, 0.5, 0.0, 0.5, 0.009064, 0.4688, 0.009064, 0.375, 0.03125, 0.3841, 0.009064, 0.3841, 0.0625, 0.375, 0.0625, 0.375, 0.0, 0.4062, 0.0, 0.3841, 0.009064, 0.375, 0.03125, 0.4062, 0.0, 0.4375, 0.0, 0.4375, 0.009064, 0.3841, 0.009064, 0.375, 0.09375, 0.3841, 0.09375, 0.3841, 0.125, 0.375, 0.125, 0.375, 0.0625, 0.3841, 0.0625, 0.3841, 0.09375, 0.375, 0.09375, 0.5625, 0.0, 0.5938, 0.0, 0.6159, 0.009064, 0.5625, 0.009064, 0.5938, 0.0, 0.625, 0.0, 0.625, 0.03125, 0.6159, 0.009064, 0.5, 0.0, 0.5312, 0.0, 0.5312, 0.009064, 0.5, 0.009064, 0.5312, 0.0, 0.5625, 0.0, 0.5625, 0.009064, 0.5312, 0.009064, 0.6159, 0.0625, 0.625, 0.0625, 0.625, 0.09375, 0.6159, 0.09375, 0.4375, 0.2409, 0.4688, 0.2409, 0.4688, 0.25, 0.4375, 0.25, 0.6159, 0.3125, 0.625, 0.3125, 0.625, 0.3438, 0.6159, 0.3438, 0.4375, 0.4909, 0.4688, 0.4909, 0.4688, 0.5, 0.4375, 0.5, 0.6159, 0.5625, 0.625, 0.5625, 0.625, 0.5938, 0.6159, 0.5938, 0.4375, 0.7409, 0.4688, 0.7409, 0.4688, 0.75, 0.4375, 0.75, 0.6159, 0.8125, 0.625, 0.8125, 0.625, 0.8438, 0.6159, 0.8438, 0.4375, 0.9909, 0.4688, 0.9909, 0.4688, 1.0, 0.4375, 1.0, 0.3659, 0.5625, 0.375, 0.5625, 0.375, 0.5938, 0.3659, 0.5938, 0.1875, 0.7409, 0.2188, 0.7409, 0.2188, 0.75, 0.1875, 0.75, 0.8659, 0.5625, 0.875, 0.5625, 0.875, 0.5938, 0.8659, 0.5938, 0.6875, 0.7409, 0.7188, 0.7409, 0.7188, 0.75, 0.6875, 0.75, 0.8125, 0.7409, 0.8659, 0.7409, 0.8438, 0.75, 0.8125, 0.75, 0.8659, 0.6875, 0.875, 0.6875, 0.875, 0.7188, 0.8659, 0.7409, 0.3125, 0.7409, 0.3659, 0.7409, 0.3438, 0.75, 0.3125, 0.75, 0.3659, 0.6875, 0.375, 0.6875, 0.375, 0.7188, 0.3659, 0.7409, 0.5625, 0.9909, 0.6159, 0.9909, 0.5938, 1.0, 0.5625, 1.0, 0.6159, 0.9375, 0.625, 0.9375, 0.625, 0.9688, 0.6159, 0.9909, 0.5625, 0.7409, 0.6159, 0.7409, 0.5938, 0.75, 0.5625, 0.75, 0.6159, 0.6875, 0.625, 0.6875, 0.625, 0.7188, 0.6159, 0.7409, 0.5625, 0.4909, 0.6159, 0.4909, 0.5938, 0.5, 0.5625, 0.5, 0.6159, 0.4375, 0.625, 0.4375, 0.625, 0.4688, 0.6159, 0.4909, 0.5625, 0.2409, 0.6159, 0.2409, 0.5938, 0.25, 0.5625, 0.25, 0.6159, 0.1875, 0.625, 0.1875, 0.625, 0.2188, 0.6159, 0.2409, 0.5545, 0.0625, 0.5545, 0.03926, 0.5625, 0.03125, 0.5625, 0.0625, 0.4455, 0.03926, 0.4455, 0.0625, 0.4375, 0.0625, 0.4375, 0.03125, 0.4455, 0.1643, 0.4455, 0.1875, 0.4375, 0.1875, 0.4375, 0.1562, 0.5545, 0.3125, 0.5545, 0.2893, 0.5625, 0.2812, 0.5625, 0.3125, 0.4455, 0.2893, 0.4455, 0.3125, 0.4375, 0.3125, 0.4375, 0.2812, 0.4455, 0.4143, 0.4455, 0.4375, 0.4375, 0.4375, 0.4375, 0.4062, 0.5545, 0.5625, 0.5545, 0.5393, 0.5625, 0.5312, 0.5625, 0.5625, 0.4455, 0.5393, 0.4455, 0.5625, 0.4375, 0.5625, 0.4375, 0.5312, 0.4455, 0.6643, 0.4455, 0.6875, 0.4375, 0.6875, 0.4375, 0.6562, 0.5545, 0.8125, 0.5545, 0.7893, 0.5625, 0.7812, 0.5625, 0.8125, 0.4455, 0.7893, 0.4455, 0.8125, 0.4375, 0.8125, 0.4375, 0.7812, 0.4455, 0.9143, 0.4455, 0.9375, 0.4375, 0.9375, 0.4375, 0.9062, 0.5545, 0.9375, 0.5545, 0.9143, 0.5625, 0.9062, 0.5625, 0.9375, 0.5545, 0.6875, 0.5545, 0.6643, 0.5625, 0.6562, 0.5625, 0.6875, 0.5545, 0.4375, 0.5545, 0.4143, 0.5625, 0.4062, 0.5625, 0.4375, 0.5545, 0.1875, 0.5545, 0.1643, 0.5625, 0.1562, 0.5625, 0.1875, 0.5545, 0.08574, 0.5545, 0.0625, 0.5625, 0.0625, 0.5625, 0.09375, 0.4455, 0.0625, 0.4455, 0.08574, 0.4375, 0.09375, 0.4375, 0.0625, 0.4455, 0.1875, 0.4455, 0.2107, 0.4375, 0.2188, 0.4375, 0.1875, 0.5545, 0.3357, 0.5545, 0.3125, 0.5625, 0.3125, 0.5625, 0.3438, 0.4455, 0.3125, 0.4455, 0.3357, 0.4375, 0.3438, 0.4375, 0.3125, 0.4455, 0.4375, 0.4455, 0.4607, 0.4375, 0.4688, 0.4375, 0.4375, 0.5545, 0.5857, 0.5545, 0.5625, 0.5625, 0.5625, 0.5625, 0.5938, 0.4455, 0.5625, 0.4455, 0.5857, 0.4375, 0.5938, 0.4375, 0.5625, 0.4455, 0.6875, 0.4455, 0.7107, 0.4375, 0.7188, 0.4375, 0.6875, 0.5545, 0.8357, 0.5545, 0.8125, 0.5625, 0.8125, 0.5625, 0.8438, 0.4455, 0.8125, 0.4455, 0.8357, 0.4375, 0.8438, 0.4375, 0.8125, 0.4455, 0.9375, 0.4455, 0.9607, 0.4375, 0.9688, 0.4375, 0.9375, 0.5545, 0.9607, 0.5545, 0.9375, 0.5625, 0.9375, 0.5625, 0.9688, 0.5545, 0.7107, 0.5545, 0.6875, 0.5625, 0.6875, 0.5625, 0.7188, 0.5545, 0.4607, 0.5545, 0.4375, 0.5625, 0.4375, 0.5625, 0.4688, 0.5545, 0.2107, 0.5545, 0.1875, 0.5625, 0.1875, 0.5625, 0.2188, 0.5312, 0.1643, 0.5, 0.1643, 0.5, 0.1562, 0.5312, 0.1562, 0.5545, 0.1643, 0.5312, 0.1643, 0.5312, 0.1562, 0.5625, 0.1562, 0.5, 0.2107, 0.5312, 0.2107, 0.5312, 0.2188, 0.5, 0.2188, 0.5312, 0.2107, 0.5545, 0.2107, 0.5625, 0.2188, 0.5312, 0.2188, 0.5312, 0.4143, 0.5, 0.4143, 0.5, 0.4062, 0.5312, 0.4062, 0.5545, 0.4143, 0.5312, 0.4143, 0.5312, 0.4062, 0.5625, 0.4062, 0.5, 0.4607, 0.5312, 0.4607, 0.5312, 0.4688, 0.5, 0.4688, 0.5312, 0.4607, 0.5545, 0.4607, 0.5625, 0.4688, 0.5312, 0.4688, 0.5312, 0.6643, 0.5, 0.6643, 0.5, 0.6562, 0.5312, 0.6562, 0.5545, 0.6643, 0.5312, 0.6643, 0.5312, 0.6562, 0.5625, 0.6562, 0.5, 0.7107, 0.5312, 0.7107, 0.5312, 0.7188, 0.5, 0.7188, 0.5312, 0.7107, 0.5545, 0.7107, 0.5625, 0.7188, 0.5312, 0.7188, 0.5312, 0.9143, 0.5, 0.9143, 0.5, 0.9062, 0.5312, 0.9062, 0.5545, 0.9143, 0.5312, 0.9143, 0.5312, 0.9062, 0.5625, 0.9062, 0.5, 0.9607, 0.5312, 0.9607, 0.5312, 0.9688, 0.5, 0.9688, 0.5312, 0.9607, 0.5545, 0.9607, 0.5625, 0.9688, 0.5312, 0.9688, 0.4688, 0.9143, 0.4455, 0.9143, 0.4375, 0.9062, 0.4688, 0.9062, 0.5, 0.9143, 0.4688, 0.9143, 0.4688, 0.9062, 0.5, 0.9062, 0.4688, 0.7893, 0.4455, 0.7893, 0.4375, 0.7812, 0.4688, 0.7812, 0.5, 0.7893, 0.4688, 0.7893, 0.4688, 0.7812, 0.5, 0.7812, 0.5312, 0.7893, 0.5, 0.7893, 0.5, 0.7812, 0.5312, 0.7812, 0.5545, 0.7893, 0.5312, 0.7893, 0.5312, 0.7812, 0.5625, 0.7812, 0.5, 0.8357, 0.5312, 0.8357, 0.5312, 0.8438, 0.5, 0.8438, 0.5312, 0.8357, 0.5545, 0.8357, 0.5625, 0.8438, 0.5312, 0.8438, 0.4688, 0.6643, 0.4455, 0.6643, 0.4375, 0.6562, 0.4688, 0.6562, 0.5, 0.6643, 0.4688, 0.6643, 0.4688, 0.6562, 0.5, 0.6562, 0.4688, 0.5393, 0.4455, 0.5393, 0.4375, 0.5312, 0.4688, 0.5312, 0.5, 0.5393, 0.4688, 0.5393, 0.4688, 0.5312, 0.5, 0.5312, 0.5312, 0.5393, 0.5, 0.5393, 0.5, 0.5312, 0.5312, 0.5312, 0.5545, 0.5393, 0.5312, 0.5393, 0.5312, 0.5312, 0.5625, 0.5312, 0.5, 0.5857, 0.5312, 0.5857, 0.5312, 0.5938, 0.5, 0.5938, 0.5312, 0.5857, 0.5545, 0.5857, 0.5625, 0.5938, 0.5312, 0.5938, 0.4688, 0.4143, 0.4455, 0.4143, 0.4375, 0.4062, 0.4688, 0.4062, 0.5, 0.4143, 0.4688, 0.4143, 0.4688, 0.4062, 0.5, 0.4062, 0.4688, 0.2893, 0.4455, 0.2893, 0.4375, 0.2812, 0.4688, 0.2812, 0.5, 0.2893, 0.4688, 0.2893, 0.4688, 0.2812, 0.5, 0.2812, 0.5312, 0.2893, 0.5, 0.2893, 0.5, 0.2812, 0.5312, 0.2812, 0.5545, 0.2893, 0.5312, 0.2893, 0.5312, 0.2812, 0.5625, 0.2812, 0.5, 0.3357, 0.5312, 0.3357, 0.5312, 0.3438, 0.5, 0.3438, 0.5312, 0.3357, 0.5545, 0.3357, 0.5625, 0.3438, 0.5312, 0.3438, 0.4688, 0.1643, 0.4455, 0.1643, 0.4375, 0.1562, 0.4688, 0.1562, 0.5, 0.1643, 0.4688, 0.1643, 0.4688, 0.1562, 0.5, 0.1562, 0.4688, 0.03926, 0.4455, 0.03926, 0.4375, 0.03125, 0.4688, 0.03125, 0.5, 0.03926, 0.4688, 0.03926, 0.4688, 0.03125, 0.5, 0.03125, 0.5312, 0.03926, 0.5, 0.03926, 0.5, 0.03125, 0.5312, 0.03125, 0.5545, 0.03926, 0.5312, 0.03926, 0.5312, 0.03125, 0.5625, 0.03125, 0.5, 0.08574, 0.5312, 0.08574, 0.5312, 0.09375, 0.5, 0.09375, 0.5312, 0.08574, 0.5545, 0.08574, 0.5625, 0.09375, 0.5312, 0.09375, 0.4455, 0.08574, 0.4688, 0.08574, 0.4688, 0.09375, 0.4375, 0.09375, 0.4688, 0.08574, 0.5, 0.08574, 0.5, 0.09375, 0.4688, 0.09375, 0.4455, 0.2107, 0.4688, 0.2107, 0.4688, 0.2188, 0.4375, 0.2188, 0.4688, 0.2107, 0.5, 0.2107, 0.5, 0.2188, 0.4688, 0.2188, 0.4455, 0.3357, 0.4688, 0.3357, 0.4688, 0.3438, 0.4375, 0.3438, 0.4688, 0.3357, 0.5, 0.3357, 0.5, 0.3438, 0.4688, 0.3438, 0.4455, 0.4607, 0.4688, 0.4607, 0.4688, 0.4688, 0.4375, 0.4688, 0.4688, 0.4607, 0.5, 0.4607, 0.5, 0.4688, 0.4688, 0.4688, 0.4455, 0.5857, 0.4688, 0.5857, 0.4688, 0.5938, 0.4375, 0.5938, 0.4688, 0.5857, 0.5, 0.5857, 0.5, 0.5938, 0.4688, 0.5938, 0.4455, 0.7107, 0.4688, 0.7107, 0.4688, 0.7188, 0.4375, 0.7188, 0.4688, 0.7107, 0.5, 0.7107, 0.5, 0.7188, 0.4688, 0.7188, 0.4455, 0.8357, 0.4688, 0.8357, 0.4688, 0.8438, 0.4375, 0.8438, 0.4688, 0.8357, 0.5, 0.8357, 0.5, 0.8438, 0.4688, 0.8438, 0.4455, 0.9607, 0.4688, 0.9607, 0.4688, 0.9688, 0.4375, 0.9688, 0.4688, 0.9607, 0.5, 0.9607, 0.5, 0.9688, 0.4688, 0.9688])
me_cube_002.materials.append(mat_frame_mat)
me_cube_002.update()
me_cube_003 = bpy.data.meshes.new('Cube.003')
me_cube_003.from_pydata([(0.0, -7.617e-10, 0.5), (0.0, -7.617e-10, -0.5), (0.0, -0.5, 1.523e-09), (0.5, -7.617e-10, 1.523e-09), (0.0, 0.5, 1.523e-09), (-0.5, -7.617e-10, 1.523e-09), (0.0, -0.25, 0.5), (0.0, 0.25, 0.5), (0.25, -7.617e-10, 0.5), (-0.25, -7.617e-10, 0.5), (0.0, -0.25, -0.5), (0.0, 0.25, -0.5), (-0.25, -7.617e-10, -0.5), (0.25, -7.617e-10, -0.5), (0.0, -0.5, -0.25), (0.0, -0.5, 0.25), (0.5, -7.617e-10, -0.25), (0.5, -7.617e-10, 0.25), (0.0, 0.5, -0.25), (0.0, 0.5, 0.25), (-0.5, -7.617e-10, -0.25), (-0.5, -7.617e-10, 0.25), (0.25, 0.25, -0.5), (-0.25, 0.25, -0.5), (-0.25, -0.25, -0.5), (-0.25, 0.25, 0.5), (0.25, 0.25, 0.5), (0.25, -0.25, 0.5), (-0.25, -0.25, 0.5), (0.25, -0.25, -0.5), (0.0, -0.375, 0.5), (0.0, 0.125, 0.5), (0.375, -7.617e-10, 0.5), (-0.125, -7.617e-10, 0.5), (0.0, -0.375, -0.5), (0.0, 0.125, -0.5), (-0.375, -7.617e-10, -0.5), (0.125, -7.617e-10, -0.5), (0.0, -0.5, -0.375), (0.0, -0.5, 0.125), (0.5, -7.617e-10, -0.375), (0.5, -7.617e-10, 0.125), (0.0, 0.5, -0.375), (0.0, 0.5, 0.125), (-0.5, -7.617e-10, -0.375), (-0.5, -7.617e-10, 0.125), (0.0, -0.125, 0.5), (0.0, 0.4637, 0.5), (0.125, -7.617e-10, 0.5), (-0.4637, -7.617e-10, 0.5), (0.0, -0.125, -0.5), (0.0, 0.4637, -0.5), (-0.125, -7.617e-10, -0.5), (0.4637, -7.617e-10, -0.5), (-0.125, -0.5, 1.523e-09), (0.375, -0.5, 1.523e-09), (0.0, -0.5, -0.125), (0.0, -0.5, 0.4637), (0.5, -0.125, 1.523e-09), (0.5, 0.375, 1.523e-09), (0.5, -7.617e-10, -0.125), (0.5, -7.617e-10, 0.4637), (0.125, 0.5, 1.523e-09), (-0.375, 0.5, 1.523e-09), (0.0, 0.5, -0.125), (0.0, 0.5, 0.4637), (-0.5, 0.125, 1.523e-09), (-0.5, -0.375, 1.523e-09), (-0.5, -7.617e-10, -0.125), (-0.5, -7.617e-10, 0.4637), (-0.5, -0.25, 0.4637), (-0.5, -0.25, -0.375), (-0.5, 0.25, -0.375), (-0.25, 0.5, 0.4637), (-0.25, 0.5, -0.375), (0.25, 0.5, -0.375), (0.5, 0.25, 0.4637), (0.5, 0.25, -0.375), (0.5, -0.25, -0.375), (0.25, -0.5, 0.4637), (0.25, -0.5, -0.375), (-0.25, -0.5, -0.375), (0.25, 0.125, -0.5), (0.25, 0.4637, -0.5), (0.125, 0.25, -0.5), (0.4637, 0.25, -0.5), (-0.25, 0.125, -0.5), (-0.25, 0.4637, -0.5), (-0.375, 0.25, -0.5), (-0.125, 0.25, -0.5), (-0.25, -0.375, -0.5), (-0.25, -0.125, -0.5), (-0.375, -0.25, -0.5), (-0.125, -0.25, -0.5), (-0.25, 0.125, 0.5), (-0.25, 0.4637, 0.5), (-0.125, 0.25, 0.5), (-0.4637, 0.25, 0.5), (0.25, 0.125, 0.5), (0.25, 0.4637, 0.5), (0.375, 0.25, 0.5), (0.125, 0.25, 0.5), (0.25, -0.375, 0.5), (0.25, -0.125, 0.5), (0.375, -0.25, 0.5), (0.125, -0.25, 0.5), (-0.25, -0.375, 0.5), (-0.25, -0.125, 0.5), (-0.125, -0.25, 0.5), (-0.4637, -0.25, 0.5), (0.25, -0.375, -0.5), (0.25, -0.125, -0.5), (0.125, -0.25, -0.5), (0.4637, -0.25, -0.5), (-0.25, -0.5, 0.4637), (0.5, -0.25, 0.4637), (0.25, 0.5, 0.4637), (-0.5, 0.25, 0.4637), (-0.5, 0.125, 0.4637), (-0.5, 0.125, 0.125), (0.125, 0.5, 0.4637), (0.125, 0.5, 0.125), (0.5, -0.125, 0.4637), (0.5, -0.125, 0.125), (-0.125, -0.5, 0.4637), (-0.125, -0.5, 0.125), (0.4637, -0.125, -0.5), (0.125, -0.125, -0.5), (0.125, -0.375, -0.5), (-0.4637, -0.125, 0.5), (-0.125, -0.125, 0.5), (-0.125, -0.375, 0.5), (0.125, -0.125, 0.5), (0.4637, -0.125, 0.5), (0.375, -0.375, 0.5), (0.125, 0.4637, 0.5), (0.4637, 0.4637, 0.5), (0.4637, 0.125, 0.5), (-0.4637, 0.4637, 0.5), (-0.125, 0.4637, 0.5), (-0.125, 0.125, 0.5), (-0.125, -0.125, -0.5), (-0.4637, -0.125, -0.5), (-0.375, -0.375, -0.5), (-0.125, 0.4637, -0.5), (-0.4637, 0.4637, -0.5), (-0.4637, 0.125, -0.5), (0.4637, 0.4637, -0.5), (0.125, 0.4637, -0.5), (0.125, 0.125, -0.5), (-0.125, -0.5, -0.125), (-0.125, -0.5, -0.4637), (-0.375, -0.5, -0.375), (0.375, -0.5, -0.125), (0.4637, -0.5, -0.4637), (0.125, -0.5, -0.4637), (0.4637, -0.5, 0.4637), (0.375, -0.5, 0.125), (0.5, -0.125, -0.125), (0.5, -0.125, -0.4637), (0.5, -0.375, -0.375), (0.5, 0.375, -0.125), (0.5, 0.4637, -0.4637), (0.5, 0.125, -0.4637), (0.5, 0.4637, 0.4637), (0.5, 0.375, 0.125), (0.125, 0.5, -0.125), (0.125, 0.5, -0.4637), (0.375, 0.5, -0.375), (-0.375, 0.5, -0.125), (-0.4637, 0.5, -0.4637), (-0.125, 0.5, -0.4637), (-0.4637, 0.5, 0.4637), (-0.375, 0.5, 0.125), (-0.5, 0.125, -0.125), (-0.5, 0.125, -0.4637), (-0.5, 0.375, -0.375), (-0.5, -0.375, -0.125), (-0.5, -0.4637, -0.4637), (-0.5, -0.125, -0.4637), (-0.5, -0.4637, 0.4637), (-0.5, -0.375, 0.125), (-0.5, -0.125, 0.4637), (-0.125, 0.5, 0.4637), (0.5, 0.125, 0.4637), (0.125, -0.5, 0.4637), (0.4637, 0.125, -0.5), (-0.125, 0.125, -0.5), (-0.125, -0.375, -0.5), (-0.4637, 0.125, 0.5), (0.125, 0.125, 0.5), (0.125, -0.375, 0.5), (-0.375, -0.375, 0.5), (0.375, -0.375, -0.5), (-0.375, -0.5, 0.375), (0.5, -0.375, 0.375), (0.375, 0.5, 0.375), (-0.5, 0.375, 0.375), (-0.5, -0.4637, 0.25), (-0.5, -0.25, 0.25), (-0.5, -0.4637, -0.25), (-0.5, -0.25, -0.25), (-0.5, 0.125, -0.25), (-0.5, 0.25, -0.25), (-0.4637, 0.5, 0.25), (-0.25, 0.5, 0.25), (-0.4637, 0.5, -0.25), (-0.25, 0.5, -0.25), (0.125, 0.5, -0.25), (0.25, 0.5, -0.25), (0.5, 0.4637, 0.25), (0.5, 0.25, 0.25), (0.5, 0.4637, -0.25), (0.5, 0.25, -0.25), (0.5, -0.125, -0.25), (0.5, -0.25, -0.25), (0.4637, -0.5, 0.25), (0.25, -0.5, 0.25), (0.4637, -0.5, -0.25), (0.25, -0.5, -0.25), (-0.125, -0.5, -0.25), (-0.25, -0.5, -0.25), (-0.125, -0.5, 0.25), (-0.25, -0.5, 0.25), (0.5, -0.125, 0.25), (0.5, -0.25, 0.25), (0.125, 0.5, 0.25), (0.25, 0.5, 0.25), (-0.5, 0.125, 0.25), (-0.5, 0.25, 0.25), (-0.5, -0.125, 0.25), (-0.5, -0.125, -0.25), (-0.5, 0.375, -0.25), (-0.125, 0.5, 0.25), (-0.125, 0.5, -0.25), (0.375, 0.5, -0.25), (0.5, 0.125, 0.25), (0.5, 0.125, -0.25), (0.5, -0.375, -0.25), (0.125, -0.5, 0.25), (0.125, -0.5, -0.25), (-0.375, -0.5, -0.25), (-0.375, -0.5, 0.25), (0.5, -0.375, 0.25), (0.375, 0.5, 0.25), (-0.5, 0.375, 0.25), (-0.5, 0.375, 0.125), (-0.5, 0.375, 1.523e-09), (0.375, 0.5, 0.125), (0.375, 0.5, 1.523e-09), (0.5, -0.375, 0.125), (0.5, -0.375, 1.523e-09), (-0.375, -0.5, 0.125), (-0.375, -0.5, 1.523e-09), (0.125, -0.5, 0.125), (0.125, -0.5, 1.523e-09), (0.5, 0.125, 0.125), (0.5, 0.125, 1.523e-09), (-0.125, 0.5, 0.125), (-0.125, 0.5, 1.523e-09), (-0.5, -0.125, 0.125), (-0.5, -0.125, 1.523e-09), (-0.5, -0.125, -0.125), (-0.5, 0.375, -0.125), (-0.125, 0.5, -0.125), (0.375, 0.5, -0.125), (0.5, 0.125, -0.125), (0.5, -0.375, -0.125), (0.125, -0.5, -0.125), (-0.375, -0.5, -0.125), (-0.5, 0.125, 0.375), (-0.5, 0.25, 0.375), (-0.5, -7.617e-10, 0.375), (-0.5, 0.4637, 0.125), (-0.5, 0.4637, 1.523e-09), (-0.5, 0.4637, 0.25), (0.125, 0.5, 0.375), (0.25, 0.5, 0.375), (0.0, 0.5, 0.375), (0.4637, 0.5, 0.125), (0.4637, 0.5, 1.523e-09), (0.4637, 0.5, 0.25), (0.5, -0.125, 0.375), (0.5, -0.25, 0.375), (0.5, -7.617e-10, 0.375), (0.5, -0.4637, 0.125), (0.5, -0.4637, 1.523e-09), (0.5, -0.4637, 0.25), (-0.125, -0.5, 0.375), (-0.25, -0.5, 0.375), (0.0, -0.5, 0.375), (-0.4637, -0.5, 0.125), (-0.4637, -0.5, 1.523e-09), (-0.4637, -0.5, 0.25), (0.375, -0.125, -0.5), (0.375, -0.25, -0.5), (0.375, -7.617e-10, -0.5), (0.125, -0.4637, -0.5), (0.0, -0.4637, -0.5), (0.25, -0.4637, -0.5), (-0.375, -0.125, 0.5), (-0.375, -0.25, 0.5), (-0.375, -7.617e-10, 0.5), (-0.125, -0.4637, 0.5), (0.0, -0.4637, 0.5), (-0.25, -0.4637, 0.5), (0.375, -0.125, 0.5), (0.4637, -0.25, 0.5), (0.4637, -7.617e-10, 0.5), (0.4637, -0.4637, 0.5), (0.25, -0.4637, 0.5), (0.125, 0.375, 0.5), (0.25, 0.375, 0.5), (0.0, 0.375, 0.5), (0.375, 0.375, 0.5), (0.4637, 0.25, 0.5), (0.375, 0.125, 0.5), (-0.375, 0.375, 0.5), (-0.375, 0.25, 0.5), (-0.25, 0.375, 0.5), (-0.125, 0.375, 0.5), (-0.375, -0.125, -0.5), (-0.4637, -0.25, -0.5), (-0.4637, -7.617e-10, -0.5), (-0.4637, -0.4637, -0.5), (-0.25, -0.4637, -0.5), (-0.125, 0.375, -0.5), (-0.25, 0.375, -0.5), (0.0, 0.375, -0.5), (-0.375, 0.375, -0.5), (-0.4637, 0.25, -0.5), (-0.375, 0.125, -0.5), (0.375, 0.375, -0.5), (0.375, 0.25, -0.5), (0.25, 0.375, -0.5), (0.125, 0.375, -0.5), (-0.125, -0.5, -0.375), (-0.25, -0.5, -0.4637), (0.0, -0.5, -0.4637), (-0.4637, -0.5, -0.4637), (-0.4637, -0.5, -0.25), (0.4637, -0.5, -0.125), (0.375, -0.5, -0.25), (0.4637, -0.5, 1.523e-09), (0.375, -0.5, -0.375), (0.25, -0.5, -0.4637), (0.125, -0.5, -0.375), (0.375, -0.5, 0.375), (0.25, -0.5, 0.375), (0.375, -0.5, 0.25), (0.4637, -0.5, 0.125), (0.5, -0.125, -0.375), (0.5, -0.25, -0.4637), (0.5, -7.617e-10, -0.4637), (0.5, -0.4637, -0.4637), (0.5, -0.4637, -0.25), (0.5, 0.4637, -0.125), (0.5, 0.375, -0.25), (0.5, 0.4637, 1.523e-09), (0.5, 0.375, -0.375), (0.5, 0.25, -0.4637), (0.5, 0.125, -0.375), (0.5, 0.375, 0.375), (0.5, 0.25, 0.375), (0.5, 0.375, 0.25), (0.5, 0.4637, 0.125), (0.125, 0.5, -0.375), (0.25, 0.5, -0.4637), (0.0, 0.5, -0.4637), (0.4637, 0.5, -0.4637), (0.4637, 0.5, -0.25), (-0.4637, 0.5, -0.125), (-0.375, 0.5, -0.25), (-0.4637, 0.5, 1.523e-09), (-0.375, 0.5, -0.375), (-0.25, 0.5, -0.4637), (-0.125, 0.5, -0.375), (-0.375, 0.5, 0.375), (-0.25, 0.5, 0.375), (-0.375, 0.5, 0.25), (-0.4637, 0.5, 0.125), (-0.5, 0.125, -0.375), (-0.5, 0.25, -0.4637), (-0.5, -7.617e-10, -0.4637), (-0.5, 0.4637, -0.4637), (-0.5, 0.4637, -0.25), (-0.5, -0.4637, -0.125), (-0.5, -0.375, -0.25), (-0.5, -0.4637, 1.523e-09), (-0.5, -0.375, -0.375), (-0.5, -0.25, -0.4637), (-0.5, -0.125, -0.375), (-0.5, -0.375, 0.375), (-0.5, -0.25, 0.375), (-0.5, -0.375, 0.25), (-0.5, -0.4637, 0.125), (-0.5, -0.125, 0.375), (-0.5, 0.4637, -0.125), (-0.125, 0.5, 0.375), (0.4637, 0.5, -0.125), (0.5, 0.125, 0.375), (0.5, -0.4637, -0.125), (0.125, -0.5, 0.375), (-0.4637, -0.5, -0.125), (0.375, 0.125, -0.5), (-0.125, -0.4637, -0.5), (-0.375, 0.125, 0.5), (0.125, -0.4637, 0.5), (-0.4637, -0.4637, 0.5), (0.4637, -0.4637, -0.5), (-0.4637, -0.5, 0.4637), (0.5, -0.4637, 0.4637), (0.4637, 0.5, 0.4637), (-0.5, 0.4637, 0.4637)], [], [(190, 31, 0, 48), (187, 35, 1, 52), (268, 255, 2, 56), (266, 257, 3, 60), (264, 259, 4, 64), (262, 261, 5, 68), (260, 230, 21, 45), (391, 231, 20, 44), (389, 387, 201, 71), (381, 202, 203, 72), (258, 233, 19, 43), (376, 234, 18, 42), (374, 372, 207, 74), (366, 208, 209, 75), (256, 236, 17, 41), (361, 237, 16, 40), (359, 357, 213, 77), (351, 214, 215, 78), (254, 239, 15, 39), (346, 240, 14, 38), (344, 342, 219, 80), (336, 220, 221, 81), (149, 82, 13, 37), (335, 334, 22, 84), (331, 86, 12, 36), (329, 327, 23, 88), (326, 328, 11, 89), (321, 91, 24, 92), (141, 50, 10, 93), (140, 94, 9, 33), (320, 319, 25, 96), (316, 98, 8, 32), (314, 312, 26, 100), (311, 313, 7, 101), (306, 103, 27, 104), (132, 46, 6, 105), (130, 107, 28, 108), (127, 111, 29, 112), (228, 270, 271, 229), (21, 272, 270, 228), (5, 45, 119, 66), (45, 21, 228, 119), (226, 276, 277, 227), (19, 278, 276, 226), (4, 43, 121, 62), (43, 19, 226, 121), (224, 282, 283, 225), (17, 284, 282, 224), (3, 41, 123, 58), (41, 17, 224, 123), (222, 288, 289, 223), (15, 290, 288, 222), (2, 39, 125, 54), (39, 15, 222, 125), (111, 294, 295, 29), (13, 296, 294, 111), (50, 127, 112, 10), (1, 37, 127, 50), (37, 13, 111, 127), (10, 112, 128, 34), (112, 29, 110, 128), (107, 300, 301, 28), (9, 302, 300, 107), (46, 130, 108, 6), (0, 33, 130, 46), (33, 9, 107, 130), (6, 108, 131, 30), (108, 28, 106, 131), (103, 132, 105, 27), (8, 48, 132, 103), (48, 0, 46, 132), (32, 8, 103, 306), (104, 27, 102, 134), (312, 311, 101, 26), (100, 26, 98, 316), (319, 317, 318, 25), (313, 320, 96, 7), (31, 140, 33, 0), (7, 96, 140, 31), (96, 25, 94, 140), (91, 141, 93, 24), (12, 52, 141, 91), (52, 1, 50, 141), (36, 12, 91, 321), (92, 24, 90, 143), (327, 326, 89, 23), (88, 23, 86, 331), (334, 332, 333, 22), (328, 335, 84, 11), (35, 149, 37, 1), (11, 84, 149, 35), (84, 22, 82, 149), (14, 56, 150, 220), (56, 2, 54, 150), (38, 14, 220, 336), (81, 221, 241, 152), (80, 219, 240, 346), (349, 347, 348, 217), (255, 254, 39, 2), (16, 60, 158, 214), (60, 3, 58, 158), (40, 16, 214, 351), (78, 215, 238, 160), (77, 213, 237, 361), (364, 362, 363, 211), (257, 256, 41, 3), (18, 64, 166, 208), (64, 4, 62, 166), (42, 18, 208, 366), (75, 209, 235, 168), (74, 207, 234, 376), (379, 377, 378, 205), (259, 258, 43, 4), (20, 68, 174, 202), (68, 5, 66, 174), (44, 20, 202, 381), (72, 203, 232, 176), (71, 201, 231, 391), (394, 392, 393, 199), (261, 260, 45, 5), (230, 396, 272, 21), (199, 393, 396, 230), (231, 262, 68, 20), (233, 398, 278, 19), (205, 378, 398, 233), (234, 264, 64, 18), (236, 400, 284, 17), (211, 363, 400, 236), (237, 266, 60, 16), (239, 402, 290, 15), (217, 348, 402, 239), (240, 268, 56, 14), (82, 404, 296, 13), (22, 333, 404, 82), (86, 187, 52, 12), (23, 89, 187, 86), (89, 11, 35, 187), (24, 93, 188, 90), (93, 10, 34, 188), (94, 406, 302, 9), (25, 318, 406, 94), (98, 190, 48, 8), (26, 101, 190, 98), (101, 7, 31, 190), (27, 105, 191, 102), (105, 6, 30, 191), (28, 301, 192, 106), (29, 295, 193, 110), (223, 289, 194, 242), (225, 283, 195, 243), (227, 277, 196, 244), (229, 271, 197, 245), (118, 117, 271, 270), (69, 118, 270, 272), (273, 274, 247, 246), (275, 273, 246, 245), (120, 116, 277, 276), (65, 120, 276, 278), (279, 280, 249, 248), (281, 279, 248, 244), (122, 115, 283, 282), (61, 122, 282, 284), (285, 286, 251, 250), (287, 285, 250, 243), (124, 114, 289, 288), (57, 124, 288, 290), (291, 292, 253, 252), (293, 291, 252, 242), (126, 113, 295, 294), (53, 126, 294, 296), (297, 298, 34, 128), (299, 297, 128, 110), (129, 109, 301, 300), (49, 129, 300, 302), (303, 304, 30, 131), (305, 303, 131, 106), (307, 133, 306, 104), (133, 308, 32, 306), (309, 307, 104, 134), (310, 309, 134, 102), (99, 135, 311, 312), (135, 47, 313, 311), (315, 136, 314, 100), (136, 99, 312, 314), (308, 137, 316, 32), (137, 315, 100, 316), (138, 97, 318, 317), (95, 138, 317, 319), (47, 139, 320, 313), (139, 95, 319, 320), (322, 142, 321, 92), (142, 323, 36, 321), (324, 322, 92, 143), (325, 324, 143, 90), (87, 144, 326, 327), (144, 51, 328, 326), (330, 145, 329, 88), (145, 87, 327, 329), (323, 146, 331, 36), (146, 330, 88, 331), (147, 85, 333, 332), (83, 147, 332, 334), (51, 148, 335, 328), (148, 83, 334, 335), (337, 151, 336, 81), (151, 338, 38, 336), (339, 337, 81, 152), (340, 339, 152, 241), (218, 341, 153, 342), (341, 343, 55, 153), (345, 154, 344, 80), (154, 218, 342, 344), (338, 155, 346, 38), (155, 345, 80, 346), (156, 79, 348, 347), (216, 156, 347, 349), (343, 350, 157, 55), (350, 216, 349, 157), (352, 159, 351, 78), (159, 353, 40, 351), (354, 352, 78, 160), (355, 354, 160, 238), (212, 356, 161, 357), (356, 358, 59, 161), (360, 162, 359, 77), (162, 212, 357, 359), (353, 163, 361, 40), (163, 360, 77, 361), (164, 76, 363, 362), (210, 164, 362, 364), (358, 365, 165, 59), (365, 210, 364, 165), (367, 167, 366, 75), (167, 368, 42, 366), (369, 367, 75, 168), (370, 369, 168, 235), (206, 371, 169, 372), (371, 373, 63, 169), (375, 170, 374, 74), (170, 206, 372, 374), (368, 171, 376, 42), (171, 375, 74, 376), (172, 73, 378, 377), (204, 172, 377, 379), (373, 380, 173, 63), (380, 204, 379, 173), (382, 175, 381, 72), (175, 383, 44, 381), (384, 382, 72, 176), (385, 384, 176, 232), (200, 386, 177, 387), (386, 388, 67, 177), (390, 178, 389, 71), (178, 200, 387, 389), (383, 179, 391, 44), (179, 390, 71, 391), (180, 70, 393, 392), (198, 180, 392, 394), (388, 395, 181, 67), (395, 198, 394, 181), (182, 69, 272, 396), (70, 182, 396, 393), (397, 385, 232, 263), (274, 397, 263, 247), (183, 65, 278, 398), (73, 183, 398, 378), (399, 370, 235, 265), (280, 399, 265, 249), (184, 61, 284, 400), (76, 184, 400, 363), (401, 355, 238, 267), (286, 401, 267, 251), (185, 57, 290, 402), (79, 185, 402, 348), (403, 340, 241, 269), (292, 403, 269, 253), (186, 53, 296, 404), (85, 186, 404, 333), (405, 325, 90, 188), (298, 405, 188, 34), (189, 49, 302, 406), (97, 189, 406, 318), (407, 310, 102, 191), (304, 407, 191, 30), (109, 408, 192, 301), (408, 305, 106, 192), (113, 409, 193, 295), (409, 299, 110, 193), (114, 410, 194, 289), (410, 293, 242, 194), (115, 411, 195, 283), (411, 287, 243, 195), (116, 412, 196, 277), (412, 281, 244, 196), (117, 413, 197, 271), (413, 275, 245, 197)])
_uv = me_cube_003.uv_layers.new(name='UVMap')
_uv.uv.foreach_set('vector', [0.7188, 0.5938, 0.75, 0.5938, 0.75, 0.625, 0.7188, 0.625, 0.2188, 0.5938, 0.25, 0.5938, 0.25, 0.625, 0.2188, 0.625, 0.4688, 0.8438, 0.5, 0.8438, 0.5, 0.875, 0.4688, 0.875, 0.4688, 0.5938, 0.5, 0.5938, 0.5, 0.625, 0.4688, 0.625, 0.4688, 0.3438, 0.5, 0.3438, 0.5, 0.375, 0.4688, 0.375, 0.4688, 0.09375, 0.5, 0.09375, 0.5, 0.125, 0.4688, 0.125, 0.5312, 0.09375, 0.5625, 0.09375, 0.5625, 0.125, 0.5312, 0.125, 0.4062, 0.09375, 0.4375, 0.09375, 0.4375, 0.125, 0.4062, 0.125, 0.4062, 0.03125, 0.4375, 0.03125, 0.4375, 0.0625, 0.4062, 0.0625, 0.4062, 0.1562, 0.4375, 0.1562, 0.4375, 0.1875, 0.4062, 0.1875, 0.5312, 0.3438, 0.5625, 0.3438, 0.5625, 0.375, 0.5312, 0.375, 0.4062, 0.3438, 0.4375, 0.3438, 0.4375, 0.375, 0.4062, 0.375, 0.4062, 0.2812, 0.4375, 0.2812, 0.4375, 0.3125, 0.4062, 0.3125, 0.4062, 0.4062, 0.4375, 0.4062, 0.4375, 0.4375, 0.4062, 0.4375, 0.5312, 0.5938, 0.5625, 0.5938, 0.5625, 0.625, 0.5312, 0.625, 0.4062, 0.5938, 0.4375, 0.5938, 0.4375, 0.625, 0.4062, 0.625, 0.4062, 0.5312, 0.4375, 0.5312, 0.4375, 0.5625, 0.4062, 0.5625, 0.4062, 0.6562, 0.4375, 0.6562, 0.4375, 0.6875, 0.4062, 0.6875, 0.5312, 0.8438, 0.5625, 0.8438, 0.5625, 0.875, 0.5312, 0.875, 0.4062, 0.8438, 0.4375, 0.8438, 0.4375, 0.875, 0.4062, 0.875, 0.4062, 0.7812, 0.4375, 0.7812, 0.4375, 0.8125, 0.4062, 0.8125, 0.4062, 0.9062, 0.4375, 0.9062, 0.4375, 0.9375, 0.4062, 0.9375, 0.2812, 0.5938, 0.3125, 0.5938, 0.3125, 0.625, 0.2812, 0.625, 0.2812, 0.5312, 0.3125, 0.5312, 0.3125, 0.5625, 0.2812, 0.5625, 0.1562, 0.5938, 0.1875, 0.5938, 0.1875, 0.625, 0.1562, 0.625, 0.1562, 0.5312, 0.1875, 0.5312, 0.1875, 0.5625, 0.1562, 0.5625, 0.2188, 0.5312, 0.25, 0.5312, 0.25, 0.5625, 0.2188, 0.5625, 0.1562, 0.6562, 0.1875, 0.6562, 0.1875, 0.6875, 0.1562, 0.6875, 0.2188, 0.6562, 0.25, 0.6562, 0.25, 0.6875, 0.2188, 0.6875, 0.7812, 0.5938, 0.8125, 0.5938, 0.8125, 0.625, 0.7812, 0.625, 0.7812, 0.5312, 0.8125, 0.5312, 0.8125, 0.5625, 0.7812, 0.5625, 0.6562, 0.5938, 0.6875, 0.5938, 0.6875, 0.625, 0.6562, 0.625, 0.6562, 0.5312, 0.6875, 0.5312, 0.6875, 0.5625, 0.6562, 0.5625, 0.7188, 0.5312, 0.75, 0.5312, 0.75, 0.5625, 0.7188, 0.5625, 0.6562, 0.6562, 0.6875, 0.6562, 0.6875, 0.6875, 0.6562, 0.6875, 0.7188, 0.6562, 0.75, 0.6562, 0.75, 0.6875, 0.7188, 0.6875, 0.7812, 0.6562, 0.8125, 0.6562, 0.8125, 0.6875, 0.7812, 0.6875, 0.2812, 0.6562, 0.3125, 0.6562, 0.3125, 0.6875, 0.2812, 0.6875, 0.5625, 0.1562, 0.5938, 0.1562, 0.5938, 0.1875, 0.5625, 0.1875, 0.5625, 0.125, 0.5938, 0.125, 0.5938, 0.1562, 0.5625, 0.1562, 0.5, 0.125, 0.5312, 0.125, 0.5312, 0.1562, 0.5, 0.1562, 0.5312, 0.125, 0.5625, 0.125, 0.5625, 0.1562, 0.5312, 0.1562, 0.5625, 0.4062, 0.5938, 0.4062, 0.5938, 0.4375, 0.5625, 0.4375, 0.5625, 0.375, 0.5938, 0.375, 0.5938, 0.4062, 0.5625, 0.4062, 0.5, 0.375, 0.5312, 0.375, 0.5312, 0.4062, 0.5, 0.4062, 0.5312, 0.375, 0.5625, 0.375, 0.5625, 0.4062, 0.5312, 0.4062, 0.5625, 0.6562, 0.5938, 0.6562, 0.5938, 0.6875, 0.5625, 0.6875, 0.5625, 0.625, 0.5938, 0.625, 0.5938, 0.6562, 0.5625, 0.6562, 0.5, 0.625, 0.5312, 0.625, 0.5312, 0.6562, 0.5, 0.6562, 0.5312, 0.625, 0.5625, 0.625, 0.5625, 0.6562, 0.5312, 0.6562, 0.5625, 0.9062, 0.5938, 0.9062, 0.5938, 0.9375, 0.5625, 0.9375, 0.5625, 0.875, 0.5938, 0.875, 0.5938, 0.9062, 0.5625, 0.9062, 0.5, 0.875, 0.5312, 0.875, 0.5312, 0.9062, 0.5, 0.9062, 0.5312, 0.875, 0.5625, 0.875, 0.5625, 0.9062, 0.5312, 0.9062, 0.3125, 0.6562, 0.3438, 0.6562, 0.3438, 0.6875, 0.3125, 0.6875, 0.3125, 0.625, 0.3438, 0.625, 0.3438, 0.6562, 0.3125, 0.6562, 0.25, 0.6562, 0.2812, 0.6562, 0.2812, 0.6875, 0.25, 0.6875, 0.25, 0.625, 0.2812, 0.625, 0.2812, 0.6562, 0.25, 0.6562, 0.2812, 0.625, 0.3125, 0.625, 0.3125, 0.6562, 0.2812, 0.6562, 0.25, 0.6875, 0.2812, 0.6875, 0.2812, 0.7188, 0.25, 0.7188, 0.2812, 0.6875, 0.3125, 0.6875, 0.3125, 0.7188, 0.2812, 0.7188, 0.8125, 0.6562, 0.8438, 0.6562, 0.8438, 0.6875, 0.8125, 0.6875, 0.8125, 0.625, 0.8438, 0.625, 0.8438, 0.6562, 0.8125, 0.6562, 0.75, 0.6562, 0.7812, 0.6562, 0.7812, 0.6875, 0.75, 0.6875, 0.75, 0.625, 0.7812, 0.625, 0.7812, 0.6562, 0.75, 0.6562, 0.7812, 0.625, 0.8125, 0.625, 0.8125, 0.6562, 0.7812, 0.6562, 0.75, 0.6875, 0.7812, 0.6875, 0.7812, 0.7188, 0.75, 0.7188, 0.7812, 0.6875, 0.8125, 0.6875, 0.8125, 0.7188, 0.7812, 0.7188, 0.6875, 0.6562, 0.7188, 0.6562, 0.7188, 0.6875, 0.6875, 0.6875, 0.6875, 0.625, 0.7188, 0.625, 0.7188, 0.6562, 0.6875, 0.6562, 0.7188, 0.625, 0.75, 0.625, 0.75, 0.6562, 0.7188, 0.6562, 0.6562, 0.625, 0.6875, 0.625, 0.6875, 0.6562, 0.6562, 0.6562, 0.6562, 0.6875, 0.6875, 0.6875, 0.6875, 0.7188, 0.6562, 0.7188, 0.6875, 0.5312, 0.7188, 0.5312, 0.7188, 0.5625, 0.6875, 0.5625, 0.6562, 0.5625, 0.6875, 0.5625, 0.6875, 0.5938, 0.6562, 0.5938, 0.8125, 0.5312, 0.8438, 0.5312, 0.8438, 0.5625, 0.8125, 0.5625, 0.75, 0.5312, 0.7812, 0.5312, 0.7812, 0.5625, 0.75, 0.5625, 0.75, 0.5938, 0.7812, 0.5938, 0.7812, 0.625, 0.75, 0.625, 0.75, 0.5625, 0.7812, 0.5625, 0.7812, 0.5938, 0.75, 0.5938, 0.7812, 0.5625, 0.8125, 0.5625, 0.8125, 0.5938, 0.7812, 0.5938, 0.1875, 0.6562, 0.2188, 0.6562, 0.2188, 0.6875, 0.1875, 0.6875, 0.1875, 0.625, 0.2188, 0.625, 0.2188, 0.6562, 0.1875, 0.6562, 0.2188, 0.625, 0.25, 0.625, 0.25, 0.6562, 0.2188, 0.6562, 0.1562, 0.625, 0.1875, 0.625, 0.1875, 0.6562, 0.1562, 0.6562, 0.1562, 0.6875, 0.1875, 0.6875, 0.1875, 0.7188, 0.1562, 0.7188, 0.1875, 0.5312, 0.2188, 0.5312, 0.2188, 0.5625, 0.1875, 0.5625, 0.1562, 0.5625, 0.1875, 0.5625, 0.1875, 0.5938, 0.1562, 0.5938, 0.3125, 0.5312, 0.3438, 0.5312, 0.3438, 0.5625, 0.3125, 0.5625, 0.25, 0.5312, 0.2812, 0.5312, 0.2812, 0.5625, 0.25, 0.5625, 0.25, 0.5938, 0.2812, 0.5938, 0.2812, 0.625, 0.25, 0.625, 0.25, 0.5625, 0.2812, 0.5625, 0.2812, 0.5938, 0.25, 0.5938, 0.2812, 0.5625, 0.3125, 0.5625, 0.3125, 0.5938, 0.2812, 0.5938, 0.4375, 0.875, 0.4688, 0.875, 0.4688, 0.9062, 0.4375, 0.9062, 0.4688, 0.875, 0.5, 0.875, 0.5, 0.9062, 0.4688, 0.9062, 0.4062, 0.875, 0.4375, 0.875, 0.4375, 0.9062, 0.4062, 0.9062, 0.4062, 0.9375, 0.4375, 0.9375, 0.4375, 0.9688, 0.4062, 0.9688, 0.4062, 0.8125, 0.4375, 0.8125, 0.4375, 0.8438, 0.4062, 0.8438, 0.5625, 0.7812, 0.5938, 0.7812, 0.5938, 0.8125, 0.5625, 0.8125, 0.5, 0.8438, 0.5312, 0.8438, 0.5312, 0.875, 0.5, 0.875, 0.4375, 0.625, 0.4688, 0.625, 0.4688, 0.6562, 0.4375, 0.6562, 0.4688, 0.625, 0.5, 0.625, 0.5, 0.6562, 0.4688, 0.6562, 0.4062, 0.625, 0.4375, 0.625, 0.4375, 0.6562, 0.4062, 0.6562, 0.4062, 0.6875, 0.4375, 0.6875, 0.4375, 0.7188, 0.4062, 0.7188, 0.4062, 0.5625, 0.4375, 0.5625, 0.4375, 0.5938, 0.4062, 0.5938, 0.5625, 0.5312, 0.5938, 0.5312, 0.5938, 0.5625, 0.5625, 0.5625, 0.5, 0.5938, 0.5312, 0.5938, 0.5312, 0.625, 0.5, 0.625, 0.4375, 0.375, 0.4688, 0.375, 0.4688, 0.4062, 0.4375, 0.4062, 0.4688, 0.375, 0.5, 0.375, 0.5, 0.4062, 0.4688, 0.4062, 0.4062, 0.375, 0.4375, 0.375, 0.4375, 0.4062, 0.4062, 0.4062, 0.4062, 0.4375, 0.4375, 0.4375, 0.4375, 0.4688, 0.4062, 0.4688, 0.4062, 0.3125, 0.4375, 0.3125, 0.4375, 0.3438, 0.4062, 0.3438, 0.5625, 0.2812, 0.5938, 0.2812, 0.5938, 0.3125, 0.5625, 0.3125, 0.5, 0.3438, 0.5312, 0.3438, 0.5312, 0.375, 0.5, 0.375, 0.4375, 0.125, 0.4688, 0.125, 0.4688, 0.1562, 0.4375, 0.1562, 0.4688, 0.125, 0.5, 0.125, 0.5, 0.1562, 0.4688, 0.1562, 0.4062, 0.125, 0.4375, 0.125, 0.4375, 0.1562, 0.4062, 0.1562, 0.4062, 0.1875, 0.4375, 0.1875, 0.4375, 0.2188, 0.4062, 0.2188, 0.4062, 0.0625, 0.4375, 0.0625, 0.4375, 0.09375, 0.4062, 0.09375, 0.5625, 0.03125, 0.5938, 0.03125, 0.5938, 0.0625, 0.5625, 0.0625, 0.5, 0.09375, 0.5312, 0.09375, 0.5312, 0.125, 0.5, 0.125, 0.5625, 0.09375, 0.5938, 0.09375, 0.5938, 0.125, 0.5625, 0.125, 0.5625, 0.0625, 0.5938, 0.0625, 0.5938, 0.09375, 0.5625, 0.09375, 0.4375, 0.09375, 0.4688, 0.09375, 0.4688, 0.125, 0.4375, 0.125, 0.5625, 0.3438, 0.5938, 0.3438, 0.5938, 0.375, 0.5625, 0.375, 0.5625, 0.3125, 0.5938, 0.3125, 0.5938, 0.3438, 0.5625, 0.3438, 0.4375, 0.3438, 0.4688, 0.3438, 0.4688, 0.375, 0.4375, 0.375, 0.5625, 0.5938, 0.5938, 0.5938, 0.5938, 0.625, 0.5625, 0.625, 0.5625, 0.5625, 0.5938, 0.5625, 0.5938, 0.5938, 0.5625, 0.5938, 0.4375, 0.5938, 0.4688, 0.5938, 0.4688, 0.625, 0.4375, 0.625, 0.5625, 0.8438, 0.5938, 0.8438, 0.5938, 0.875, 0.5625, 0.875, 0.5625, 0.8125, 0.5938, 0.8125, 0.5938, 0.8438, 0.5625, 0.8438, 0.4375, 0.8438, 0.4688, 0.8438, 0.4688, 0.875, 0.4375, 0.875, 0.3125, 0.5938, 0.3438, 0.5938, 0.3438, 0.625, 0.3125, 0.625, 0.3125, 0.5625, 0.3438, 0.5625, 0.3438, 0.5938, 0.3125, 0.5938, 0.1875, 0.5938, 0.2188, 0.5938, 0.2188, 0.625, 0.1875, 0.625, 0.1875, 0.5625, 0.2188, 0.5625, 0.2188, 0.5938, 0.1875, 0.5938, 0.2188, 0.5625, 0.25, 0.5625, 0.25, 0.5938, 0.2188, 0.5938, 0.1875, 0.6875, 0.2188, 0.6875, 0.2188, 0.7188, 0.1875, 0.7188, 0.2188, 0.6875, 0.25, 0.6875, 0.25, 0.7188, 0.2188, 0.7188, 0.8125, 0.5938, 0.8438, 0.5938, 0.8438, 0.625, 0.8125, 0.625, 0.8125, 0.5625, 0.8438, 0.5625, 0.8438, 0.5938, 0.8125, 0.5938, 0.6875, 0.5938, 0.7188, 0.5938, 0.7188, 0.625, 0.6875, 0.625, 0.6875, 0.5625, 0.7188, 0.5625, 0.7188, 0.5938, 0.6875, 0.5938, 0.7188, 0.5625, 0.75, 0.5625, 0.75, 0.5938, 0.7188, 0.5938, 0.6875, 0.6875, 0.7188, 0.6875, 0.7188, 0.7188, 0.6875, 0.7188, 0.7188, 0.6875, 0.75, 0.6875, 0.75, 0.7188, 0.7188, 0.7188, 0.8125, 0.6875, 0.8438, 0.6875, 0.8438, 0.7188, 0.8125, 0.7188, 0.3125, 0.6875, 0.3438, 0.6875, 0.3438, 0.7188, 0.3125, 0.7188, 0.5625, 0.9375, 0.5938, 0.9375, 0.5938, 0.9688, 0.5625, 0.9688, 0.5625, 0.6875, 0.5938, 0.6875, 0.5938, 0.7188, 0.5625, 0.7188, 0.5625, 0.4375, 0.5938, 0.4375, 0.5938, 0.4688, 0.5625, 0.4688, 0.5625, 0.1875, 0.5938, 0.1875, 0.5938, 0.2188, 0.5625, 0.2188, 0.6159, 0.1562, 0.6159, 0.1875, 0.5938, 0.1875, 0.5938, 0.1562, 0.6159, 0.125, 0.6159, 0.1562, 0.5938, 0.1562, 0.5938, 0.125, 0.5312, 0.2409, 0.5, 0.2409, 0.5, 0.2188, 0.5312, 0.2188, 0.5625, 0.2409, 0.5312, 0.2409, 0.5312, 0.2188, 0.5625, 0.2188, 0.6159, 0.4062, 0.6159, 0.4375, 0.5938, 0.4375, 0.5938, 0.4062, 0.6159, 0.375, 0.6159, 0.4062, 0.5938, 0.4062, 0.5938, 0.375, 0.5312, 0.4909, 0.5, 0.4909, 0.5, 0.4688, 0.5312, 0.4688, 0.5625, 0.4909, 0.5312, 0.4909, 0.5312, 0.4688, 0.5625, 0.4688, 0.6159, 0.6562, 0.6159, 0.6875, 0.5938, 0.6875, 0.5938, 0.6562, 0.6159, 0.625, 0.6159, 0.6562, 0.5938, 0.6562, 0.5938, 0.625, 0.5312, 0.7409, 0.5, 0.7409, 0.5, 0.7188, 0.5312, 0.7188, 0.5625, 0.7409, 0.5312, 0.7409, 0.5312, 0.7188, 0.5625, 0.7188, 0.6159, 0.9062, 0.6159, 0.9375, 0.5938, 0.9375, 0.5938, 0.9062, 0.6159, 0.875, 0.6159, 0.9062, 0.5938, 0.9062, 0.5938, 0.875, 0.5312, 0.9909, 0.5, 0.9909, 0.5, 0.9688, 0.5312, 0.9688, 0.5625, 0.9909, 0.5312, 0.9909, 0.5312, 0.9688, 0.5625, 0.9688, 0.3659, 0.6562, 0.3659, 0.6875, 0.3438, 0.6875, 0.3438, 0.6562, 0.3659, 0.625, 0.3659, 0.6562, 0.3438, 0.6562, 0.3438, 0.625, 0.2812, 0.7409, 0.25, 0.7409, 0.25, 0.7188, 0.2812, 0.7188, 0.3125, 0.7409, 0.2812, 0.7409, 0.2812, 0.7188, 0.3125, 0.7188, 0.8659, 0.6562, 0.8659, 0.6875, 0.8438, 0.6875, 0.8438, 0.6562, 0.8659, 0.625, 0.8659, 0.6562, 0.8438, 0.6562, 0.8438, 0.625, 0.7812, 0.7409, 0.75, 0.7409, 0.75, 0.7188, 0.7812, 0.7188, 0.8125, 0.7409, 0.7812, 0.7409, 0.7812, 0.7188, 0.8125, 0.7188, 0.6341, 0.6875, 0.6341, 0.6562, 0.6562, 0.6562, 0.6562, 0.6875, 0.6341, 0.6562, 0.6341, 0.625, 0.6562, 0.625, 0.6562, 0.6562, 0.6341, 0.7409, 0.6341, 0.6875, 0.6562, 0.6875, 0.6562, 0.7188, 0.6875, 0.7409, 0.6341, 0.7409, 0.6562, 0.7188, 0.6875, 0.7188, 0.6875, 0.5091, 0.7188, 0.5091, 0.7188, 0.5312, 0.6875, 0.5312, 0.7188, 0.5091, 0.75, 0.5091, 0.75, 0.5312, 0.7188, 0.5312, 0.6341, 0.5625, 0.6341, 0.5091, 0.6562, 0.5312, 0.6562, 0.5625, 0.6341, 0.5091, 0.6875, 0.5091, 0.6875, 0.5312, 0.6562, 0.5312, 0.6341, 0.625, 0.6341, 0.5938, 0.6562, 0.5938, 0.6562, 0.625, 0.6341, 0.5938, 0.6341, 0.5625, 0.6562, 0.5625, 0.6562, 0.5938, 0.8659, 0.5091, 0.8659, 0.5625, 0.8438, 0.5625, 0.8438, 0.5312, 0.8125, 0.5091, 0.8659, 0.5091, 0.8438, 0.5312, 0.8125, 0.5312, 0.75, 0.5091, 0.7812, 0.5091, 0.7812, 0.5312, 0.75, 0.5312, 0.7812, 0.5091, 0.8125, 0.5091, 0.8125, 0.5312, 0.7812, 0.5312, 0.1341, 0.6875, 0.1341, 0.6562, 0.1562, 0.6562, 0.1562, 0.6875, 0.1341, 0.6562, 0.1341, 0.625, 0.1562, 0.625, 0.1562, 0.6562, 0.1341, 0.7409, 0.1341, 0.6875, 0.1562, 0.6875, 0.1562, 0.7188, 0.1875, 0.7409, 0.1341, 0.7409, 0.1562, 0.7188, 0.1875, 0.7188, 0.1875, 0.5091, 0.2188, 0.5091, 0.2188, 0.5312, 0.1875, 0.5312, 0.2188, 0.5091, 0.25, 0.5091, 0.25, 0.5312, 0.2188, 0.5312, 0.1341, 0.5625, 0.1341, 0.5091, 0.1562, 0.5312, 0.1562, 0.5625, 0.1341, 0.5091, 0.1875, 0.5091, 0.1875, 0.5312, 0.1562, 0.5312, 0.1341, 0.625, 0.1341, 0.5938, 0.1562, 0.5938, 0.1562, 0.625, 0.1341, 0.5938, 0.1341, 0.5625, 0.1562, 0.5625, 0.1562, 0.5938, 0.3659, 0.5091, 0.3659, 0.5625, 0.3438, 0.5625, 0.3438, 0.5312, 0.3125, 0.5091, 0.3659, 0.5091, 0.3438, 0.5312, 0.3125, 0.5312, 0.25, 0.5091, 0.2812, 0.5091, 0.2812, 0.5312, 0.25, 0.5312, 0.2812, 0.5091, 0.3125, 0.5091, 0.3125, 0.5312, 0.2812, 0.5312, 0.3841, 0.9375, 0.3841, 0.9062, 0.4062, 0.9062, 0.4062, 0.9375, 0.3841, 0.9062, 0.3841, 0.875, 0.4062, 0.875, 0.4062, 0.9062, 0.3841, 0.9909, 0.3841, 0.9375, 0.4062, 0.9375, 0.4062, 0.9688, 0.4375, 0.9909, 0.3841, 0.9909, 0.4062, 0.9688, 0.4375, 0.9688, 0.4375, 0.7591, 0.4688, 0.7591, 0.4688, 0.7812, 0.4375, 0.7812, 0.4688, 0.7591, 0.5, 0.7591, 0.5, 0.7812, 0.4688, 0.7812, 0.3841, 0.8125, 0.3841, 0.7591, 0.4062, 0.7812, 0.4062, 0.8125, 0.3841, 0.7591, 0.4375, 0.7591, 0.4375, 0.7812, 0.4062, 0.7812, 0.3841, 0.875, 0.3841, 0.8438, 0.4062, 0.8438, 0.4062, 0.875, 0.3841, 0.8438, 0.3841, 0.8125, 0.4062, 0.8125, 0.4062, 0.8438, 0.6159, 0.7591, 0.6159, 0.8125, 0.5938, 0.8125, 0.5938, 0.7812, 0.5625, 0.7591, 0.6159, 0.7591, 0.5938, 0.7812, 0.5625, 0.7812, 0.5, 0.7591, 0.5312, 0.7591, 0.5312, 0.7812, 0.5, 0.7812, 0.5312, 0.7591, 0.5625, 0.7591, 0.5625, 0.7812, 0.5312, 0.7812, 0.3841, 0.6875, 0.3841, 0.6562, 0.4062, 0.6562, 0.4062, 0.6875, 0.3841, 0.6562, 0.3841, 0.625, 0.4062, 0.625, 0.4062, 0.6562, 0.3841, 0.7409, 0.3841, 0.6875, 0.4062, 0.6875, 0.4062, 0.7188, 0.4375, 0.7409, 0.3841, 0.7409, 0.4062, 0.7188, 0.4375, 0.7188, 0.4375, 0.5091, 0.4688, 0.5091, 0.4688, 0.5312, 0.4375, 0.5312, 0.4688, 0.5091, 0.5, 0.5091, 0.5, 0.5312, 0.4688, 0.5312, 0.3841, 0.5625, 0.3841, 0.5091, 0.4062, 0.5312, 0.4062, 0.5625, 0.3841, 0.5091, 0.4375, 0.5091, 0.4375, 0.5312, 0.4062, 0.5312, 0.3841, 0.625, 0.3841, 0.5938, 0.4062, 0.5938, 0.4062, 0.625, 0.3841, 0.5938, 0.3841, 0.5625, 0.4062, 0.5625, 0.4062, 0.5938, 0.6159, 0.5091, 0.6159, 0.5625, 0.5938, 0.5625, 0.5938, 0.5312, 0.5625, 0.5091, 0.6159, 0.5091, 0.5938, 0.5312, 0.5625, 0.5312, 0.5, 0.5091, 0.5312, 0.5091, 0.5312, 0.5312, 0.5, 0.5312, 0.5312, 0.5091, 0.5625, 0.5091, 0.5625, 0.5312, 0.5312, 0.5312, 0.3841, 0.4375, 0.3841, 0.4062, 0.4062, 0.4062, 0.4062, 0.4375, 0.3841, 0.4062, 0.3841, 0.375, 0.4062, 0.375, 0.4062, 0.4062, 0.3841, 0.4909, 0.3841, 0.4375, 0.4062, 0.4375, 0.4062, 0.4688, 0.4375, 0.4909, 0.3841, 0.4909, 0.4062, 0.4688, 0.4375, 0.4688, 0.4375, 0.2591, 0.4688, 0.2591, 0.4688, 0.2812, 0.4375, 0.2812, 0.4688, 0.2591, 0.5, 0.2591, 0.5, 0.2812, 0.4688, 0.2812, 0.3841, 0.3125, 0.3841, 0.2591, 0.4062, 0.2812, 0.4062, 0.3125, 0.3841, 0.2591, 0.4375, 0.2591, 0.4375, 0.2812, 0.4062, 0.2812, 0.3841, 0.375, 0.3841, 0.3438, 0.4062, 0.3438, 0.4062, 0.375, 0.3841, 0.3438, 0.3841, 0.3125, 0.4062, 0.3125, 0.4062, 0.3438, 0.6159, 0.2591, 0.6159, 0.3125, 0.5938, 0.3125, 0.5938, 0.2812, 0.5625, 0.2591, 0.6159, 0.2591, 0.5938, 0.2812, 0.5625, 0.2812, 0.5, 0.2591, 0.5312, 0.2591, 0.5312, 0.2812, 0.5, 0.2812, 0.5312, 0.2591, 0.5625, 0.2591, 0.5625, 0.2812, 0.5312, 0.2812, 0.3841, 0.1875, 0.3841, 0.1562, 0.4062, 0.1562, 0.4062, 0.1875, 0.3841, 0.1562, 0.3841, 0.125, 0.4062, 0.125, 0.4062, 0.1562, 0.3841, 0.2409, 0.3841, 0.1875, 0.4062, 0.1875, 0.4062, 0.2188, 0.4375, 0.2409, 0.3841, 0.2409, 0.4062, 0.2188, 0.4375, 0.2188, 0.4375, 0.009064, 0.4688, 0.009064, 0.4688, 0.03125, 0.4375, 0.03125, 0.4688, 0.009064, 0.5, 0.009064, 0.5, 0.03125, 0.4688, 0.03125, 0.3841, 0.0625, 0.3841, 0.009064, 0.4062, 0.03125, 0.4062, 0.0625, 0.3841, 0.009064, 0.4375, 0.009064, 0.4375, 0.03125, 0.4062, 0.03125, 0.3841, 0.125, 0.3841, 0.09375, 0.4062, 0.09375, 0.4062, 0.125, 0.3841, 0.09375, 0.3841, 0.0625, 0.4062, 0.0625, 0.4062, 0.09375, 0.6159, 0.009064, 0.6159, 0.0625, 0.5938, 0.0625, 0.5938, 0.03125, 0.5625, 0.009064, 0.6159, 0.009064, 0.5938, 0.03125, 0.5625, 0.03125, 0.5, 0.009064, 0.5312, 0.009064, 0.5312, 0.03125, 0.5, 0.03125, 0.5312, 0.009064, 0.5625, 0.009064, 0.5625, 0.03125, 0.5312, 0.03125, 0.6159, 0.09375, 0.6159, 0.125, 0.5938, 0.125, 0.5938, 0.09375, 0.6159, 0.0625, 0.6159, 0.09375, 0.5938, 0.09375, 0.5938, 0.0625, 0.4688, 0.2409, 0.4375, 0.2409, 0.4375, 0.2188, 0.4688, 0.2188, 0.5, 0.2409, 0.4688, 0.2409, 0.4688, 0.2188, 0.5, 0.2188, 0.6159, 0.3438, 0.6159, 0.375, 0.5938, 0.375, 0.5938, 0.3438, 0.6159, 0.3125, 0.6159, 0.3438, 0.5938, 0.3438, 0.5938, 0.3125, 0.4688, 0.4909, 0.4375, 0.4909, 0.4375, 0.4688, 0.4688, 0.4688, 0.5, 0.4909, 0.4688, 0.4909, 0.4688, 0.4688, 0.5, 0.4688, 0.6159, 0.5938, 0.6159, 0.625, 0.5938, 0.625, 0.5938, 0.5938, 0.6159, 0.5625, 0.6159, 0.5938, 0.5938, 0.5938, 0.5938, 0.5625, 0.4688, 0.7409, 0.4375, 0.7409, 0.4375, 0.7188, 0.4688, 0.7188, 0.5, 0.7409, 0.4688, 0.7409, 0.4688, 0.7188, 0.5, 0.7188, 0.6159, 0.8438, 0.6159, 0.875, 0.5938, 0.875, 0.5938, 0.8438, 0.6159, 0.8125, 0.6159, 0.8438, 0.5938, 0.8438, 0.5938, 0.8125, 0.4688, 0.9909, 0.4375, 0.9909, 0.4375, 0.9688, 0.4688, 0.9688, 0.5, 0.9909, 0.4688, 0.9909, 0.4688, 0.9688, 0.5, 0.9688, 0.3659, 0.5938, 0.3659, 0.625, 0.3438, 0.625, 0.3438, 0.5938, 0.3659, 0.5625, 0.3659, 0.5938, 0.3438, 0.5938, 0.3438, 0.5625, 0.2188, 0.7409, 0.1875, 0.7409, 0.1875, 0.7188, 0.2188, 0.7188, 0.25, 0.7409, 0.2188, 0.7409, 0.2188, 0.7188, 0.25, 0.7188, 0.8659, 0.5938, 0.8659, 0.625, 0.8438, 0.625, 0.8438, 0.5938, 0.8659, 0.5625, 0.8659, 0.5938, 0.8438, 0.5938, 0.8438, 0.5625, 0.7188, 0.7409, 0.6875, 0.7409, 0.6875, 0.7188, 0.7188, 0.7188, 0.75, 0.7409, 0.7188, 0.7409, 0.7188, 0.7188, 0.75, 0.7188, 0.8659, 0.6875, 0.8659, 0.7409, 0.8438, 0.7188, 0.8438, 0.6875, 0.8659, 0.7409, 0.8125, 0.7409, 0.8125, 0.7188, 0.8438, 0.7188, 0.3659, 0.6875, 0.3659, 0.7409, 0.3438, 0.7188, 0.3438, 0.6875, 0.3659, 0.7409, 0.3125, 0.7409, 0.3125, 0.7188, 0.3438, 0.7188, 0.6159, 0.9375, 0.6159, 0.9909, 0.5938, 0.9688, 0.5938, 0.9375, 0.6159, 0.9909, 0.5625, 0.9909, 0.5625, 0.9688, 0.5938, 0.9688, 0.6159, 0.6875, 0.6159, 0.7409, 0.5938, 0.7188, 0.5938, 0.6875, 0.6159, 0.7409, 0.5625, 0.7409, 0.5625, 0.7188, 0.5938, 0.7188, 0.6159, 0.4375, 0.6159, 0.4909, 0.5938, 0.4688, 0.5938, 0.4375, 0.6159, 0.4909, 0.5625, 0.4909, 0.5625, 0.4688, 0.5938, 0.4688, 0.6159, 0.1875, 0.6159, 0.2409, 0.5938, 0.2188, 0.5938, 0.1875, 0.6159, 0.2409, 0.5625, 0.2409, 0.5625, 0.2188, 0.5938, 0.2188])
me_cube_003.materials.append(mat_main_wall_mat)
me_cube_003.update()

# ---- objects
ob_building_piece = bpy.data.objects.new('building_piece', me_cube_001)
ob_building_piece_001 = bpy.data.objects.new('building_piece.001', me_cube_002)
ob_building_piece_002 = bpy.data.objects.new('building_piece.002', me_cube_003)

# ---- transforms, parenting, visibility, modifiers, constraints
ob_building_piece.location = (0.0, 0.0, 0.0)
ob_building_piece_001.location = (0.0, 0.0, 0.0)
ob_building_piece_002.location = (0.0, 0.0, 0.0)

# ---- collection membership
col_collection.objects.link(ob_building_piece)
col_collection.objects.link(ob_building_piece_001)
col_collection.objects.link(ob_building_piece_002)

# ---- scene / render settings (as saved in the file)
scene.frame_start = 1; scene.frame_end = 250; scene.frame_set(1)
scene.render.engine = 'BLENDER_EEVEE_NEXT'
scene.cycles.sampling_pattern = 'TABULATED_SOBOL'
bpy.context.view_layer.update()

# ---- added for rendering (the .blend has no active camera and no usable light): camera, sun
cam_auto = bpy.data.cameras.new('AutoCamera')
cam_auto.lens = 50.0
cam_auto.sensor_width = 36.0
cam_auto.clip_end = 1000.0
ob_auto_camera = bpy.data.objects.new('AutoCamera', cam_auto)
scene.collection.objects.link(ob_auto_camera)
ob_auto_camera.location = (1.60254, -1.92304, 1.28203)
ob_auto_camera.rotation_euler = (1.09748, -7.21219e-08, 0.694738)
scene.camera = ob_auto_camera
light_auto_sun = bpy.data.lights.new('AutoSun', 'SUN')
light_auto_sun.energy = 3.0
light_auto_sun.angle = 0.0523599
ob_auto_sun = bpy.data.objects.new('AutoSun', light_auto_sun)
scene.collection.objects.link(ob_auto_sun)
ob_auto_sun.rotation_euler = (0.872665, 0.174533, 0.523599)
bpy.context.view_layer.update()
